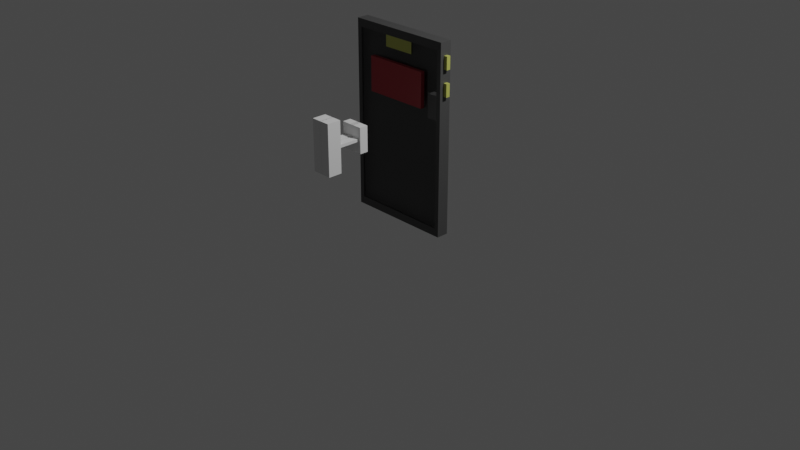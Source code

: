 # Source: PhoneEnemy.blend  (saved by Blender 2.92.15; exported with 4.5.12 LTS)
import bpy
from mathutils import Matrix  # noqa: F401  (used for matrix-valued properties, if any)

bpy.ops.wm.read_factory_settings(use_empty=True)
scene = bpy.context.scene
scene.name = 'Scene'

# ---- collections
col_collection = bpy.data.collections.new('Collection'); scene.collection.children.link(col_collection)

# ---- materials (node trees are filled in below, after node groups)
mat_material = bpy.data.materials.new('Material')
mat_material.alpha_threshold = 0.0
mat_material.use_transparent_shadow = False
mat_material.line_color = (0.0, 0.0, 0.0, 1.0)
mat_phone_background = bpy.data.materials.new('Phone Background')
mat_phone_background.use_transparent_shadow = False
mat_phone_base = bpy.data.materials.new('Phone Base')
mat_phone_base.use_transparent_shadow = False
mat_eye = bpy.data.materials.new('Eye')
mat_eye.use_transparent_shadow = False
mat_accents = bpy.data.materials.new('Accents')
mat_accents.use_transparent_shadow = False

# ---- material node trees
mat_material.use_nodes = True; mat_material.node_tree.nodes.clear()
_N = mat_material.node_tree.nodes; _L = mat_material.node_tree.links
n0 = _N.new('ShaderNodeOutputMaterial'); n0.name = 'Material Output'; n0.location = (300, 300)
n1 = _N.new('ShaderNodeBsdfPrincipled'); n1.name = 'Principled BSDF'; n1.location = (10, 300)
n1.distribution = 'GGX'
n1.subsurface_method = 'BURLEY'
n1.inputs[2].default_value = 0.4
n1.inputs[3].default_value = 1.45
n1.inputs[27].default_value = (0.0, 0.0, 0.0, 1.0)
n1.inputs[28].default_value = 1.0
_L.new(n1.outputs[0], n0.inputs[0])
n0.is_active_output = True
mat_phone_background.use_nodes = True; mat_phone_background.node_tree.nodes.clear()
_N = mat_phone_background.node_tree.nodes; _L = mat_phone_background.node_tree.links
n0 = _N.new('ShaderNodeOutputMaterial'); n0.name = 'Material Output'; n0.location = (300, 300)
n1 = _N.new('ShaderNodeBsdfPrincipled'); n1.name = 'Principled BSDF'; n1.location = (-456, 238)
n1.hide = True
n1.distribution = 'GGX'
n1.subsurface_method = 'BURLEY'
n1.inputs[1].default_value = 1.0
n1.inputs[3].default_value = 1.45
n1.inputs[27].default_value = (0.0, 0.0, 0.0, 1.0)
n1.inputs[28].default_value = 1.0
n2 = _N.new('ShaderNodeBsdfGlass'); n2.name = 'Glass BSDF'; n2.location = (-64, 202)
n2.distribution = 'BECKMANN'
n2.inputs[2].default_value = 1.45
_L.new(n2.outputs[0], n0.inputs[0])
n0.is_active_output = True
mat_phone_base.use_nodes = True; mat_phone_base.node_tree.nodes.clear()
_N = mat_phone_base.node_tree.nodes; _L = mat_phone_base.node_tree.links
n0 = _N.new('ShaderNodeBsdfPrincipled'); n0.name = 'Principled BSDF'; n0.location = (10, 300)
n0.distribution = 'GGX'
n0.subsurface_method = 'BURLEY'
n0.inputs[0].default_value = (0.06363, 0.06363, 0.06363, 1.0)
n0.inputs[3].default_value = 1.45
n0.inputs[27].default_value = (0.0, 0.0, 0.0, 1.0)
n0.inputs[28].default_value = 1.0
n1 = _N.new('ShaderNodeOutputMaterial'); n1.name = 'Material Output'; n1.location = (300, 300)
n2 = _N.new('ShaderNodeBsdfGlass'); n2.name = 'Glass BSDF'; n2.location = (-263, 275)
n2.distribution = 'BECKMANN'
n2.inputs[2].default_value = 1.45
_L.new(n0.outputs[0], n1.inputs[0])
n1.is_active_output = True
mat_eye.use_nodes = True; mat_eye.node_tree.nodes.clear()
_N = mat_eye.node_tree.nodes; _L = mat_eye.node_tree.links
n0 = _N.new('ShaderNodeBsdfPrincipled'); n0.name = 'Principled BSDF'; n0.location = (10, 300)
n0.distribution = 'GGX'
n0.subsurface_method = 'BURLEY'
n0.inputs[0].default_value = (0.3564, 0.02185, 0.03156, 1.0)
n0.inputs[3].default_value = 1.45
n0.inputs[27].default_value = (0.0, 0.0, 0.0, 1.0)
n0.inputs[28].default_value = 1.0
n1 = _N.new('ShaderNodeOutputMaterial'); n1.name = 'Material Output'; n1.location = (300, 300)
_L.new(n0.outputs[0], n1.inputs[0])
n1.is_active_output = True
mat_accents.use_nodes = True; mat_accents.node_tree.nodes.clear()
_N = mat_accents.node_tree.nodes; _L = mat_accents.node_tree.links
n0 = _N.new('ShaderNodeBsdfPrincipled'); n0.name = 'Principled BSDF'; n0.location = (10, 300)
n0.distribution = 'GGX'
n0.subsurface_method = 'BURLEY'
n0.inputs[0].default_value = (0.4681, 0.4905, 0.1054, 1.0)
n0.inputs[3].default_value = 1.45
n0.inputs[27].default_value = (0.0, 0.0, 0.0, 1.0)
n0.inputs[28].default_value = 1.0
n1 = _N.new('ShaderNodeOutputMaterial'); n1.name = 'Material Output'; n1.location = (300, 300)
_L.new(n0.outputs[0], n1.inputs[0])
n1.is_active_output = True

# ---- world
world_world = bpy.data.worlds.new('World'); scene.world = world_world
world_world.use_nodes = True; world_world.node_tree.nodes.clear()
_N = world_world.node_tree.nodes; _L = world_world.node_tree.links
n0 = _N.new('ShaderNodeOutputWorld'); n0.name = 'World Output'; n0.location = (300, 300)
n1 = _N.new('ShaderNodeBackground'); n1.name = 'Background'; n1.location = (10, 300)
n1.inputs[0].default_value = (0.05088, 0.05088, 0.05088, 1.0)
_L.new(n1.outputs[0], n0.inputs[0])
n0.is_active_output = True
world_world.color = (0.05088, 0.05088, 0.05088)
world_world.use_sun_shadow = False
world_world.sun_shadow_jitter_overblur = 0.0

# ---- cameras
cam_camera = bpy.data.cameras.new('Camera')
cam_camera.clip_end = 100.0
cam_camera.ortho_scale = 7.314

# ---- lights
light_light = bpy.data.lights.new('Light', 'POINT')
light_light.transmission_factor = 0.0
light_light.energy = 1000.0
light_light.shadow_soft_size = 0.1
light_light.shadow_maximum_resolution = 0.006
light_light.use_absolute_resolution = True

# ---- meshes
me_cube = bpy.data.meshes.new('Cube')
me_cube.from_pydata([(0.1149, 1.0, 30.98), (-0.0142, -0.9161, 29.68), (0.1149, -1.0, 30.98), (-0.0142, 0.9161, 1.303), (0.1149, 1.0, 0.003576), (-0.0142, -0.9161, 1.303), (0.1149, -1.0, 0.003576), (0.1149, -3.725e-09, 0.003576), (0.1149, -3.725e-09, 30.98), (-0.0142, -1.0, 30.98), (-0.0142, -1.0, 0.003575), (-0.0142, -3.725e-09, 30.98), (-0.0142, -3.725e-09, 0.003575), (-0.0142, 1.0, 0.003575), (-0.0142, 1.0, 30.98), (-0.0142, -3.725e-09, 1.303), (-0.0142, -3.725e-09, 29.68), (-0.0142, 0.9161, 29.68), (-0.004544, -3.725e-09, 1.303), (-0.004544, -3.725e-09, 29.68), (-0.004544, -0.9161, 29.68), (-0.004544, -0.9161, 1.303), (-0.004544, 0.9161, 1.303), (-0.004544, 0.9161, 29.68), (0.1149, 1.0, 28.92), (0.1149, 1.0, 26.85), (0.1149, 1.0, 24.79), (0.1149, 1.0, 22.72), (0.1149, 1.0, 20.66), (0.1149, 1.0, 18.59), (0.1149, 1.0, 16.53), (0.1149, 1.0, 14.46), (0.1149, 1.0, 12.4), (0.1149, 1.0, 10.33), (0.1149, 1.0, 8.265), (0.1149, 1.0, 6.2), (0.1149, 1.0, 4.134), (0.1149, 1.0, 2.069), (-0.0142, -1.0, 28.92), (-0.0142, -1.0, 26.85), (-0.0142, -1.0, 24.79), (-0.0142, -1.0, 22.72), (-0.0142, -1.0, 20.66), (-0.0142, -1.0, 18.59), (-0.0142, -1.0, 16.53), (-0.0142, -1.0, 14.46), (-0.0142, -1.0, 12.4), (-0.0142, -1.0, 10.33), (-0.0142, -1.0, 8.265), (-0.0142, -1.0, 6.2), (-0.0142, -1.0, 4.134), (-0.0142, -1.0, 2.069), (0.1149, -1.0, 2.069), (0.1149, -1.0, 4.134), (0.1149, -1.0, 6.2), (0.1149, -1.0, 8.265), (0.1149, -1.0, 10.33), (0.1149, -1.0, 12.4), (0.1149, -1.0, 14.46), (0.1149, -1.0, 16.53), (0.1149, -1.0, 18.59), (0.1149, -1.0, 20.66), (0.1149, -1.0, 22.72), (0.1149, -1.0, 24.79), (0.1149, -1.0, 26.85), (0.1149, -1.0, 28.92), (-0.0142, 1.0, 2.069), (-0.0142, 1.0, 4.134), (-0.0142, 1.0, 6.2), (-0.0142, 1.0, 8.265), (-0.0142, 1.0, 10.33), (-0.0142, 1.0, 12.4), (-0.0142, 1.0, 14.46), (-0.0142, 1.0, 16.53), (-0.0142, 1.0, 18.59), (-0.0142, 1.0, 20.66), (-0.0142, 1.0, 22.72), (-0.0142, 1.0, 24.79), (-0.0142, 1.0, 26.85), (-0.0142, 1.0, 28.92), (0.1149, -3.725e-09, 28.92), (0.1149, -3.725e-09, 26.85), (0.1149, -3.725e-09, 24.79), (0.1149, -3.725e-09, 22.72), (0.1149, -3.725e-09, 20.66), (0.1149, -3.725e-09, 18.59), (0.1149, -3.725e-09, 16.53), (0.1149, -3.725e-09, 14.46), (0.1149, -3.725e-09, 12.4), (0.1149, -3.725e-09, 10.33), (0.1149, -3.725e-09, 8.265), (0.1149, -3.725e-09, 6.2), (0.1149, -3.725e-09, 4.134), (0.1149, -3.725e-09, 2.069), (-0.0142, -0.9161, 25.9), (-0.0142, -0.9161, 16.44), (-0.0142, -0.9161, 12.66), (-0.0142, -0.9161, 8.872), (-0.0142, -0.9161, 5.087), (-0.0142, -0.9161, 3.195), (-0.0142, 0.9161, 10.76), (-0.0142, 0.9161, 12.66), (-0.0142, 0.9161, 16.44), (-0.0142, 0.9161, 18.33), (-0.0142, 0.9161, 20.22), (-0.0142, 0.9161, 22.12), (-0.0142, 0.9161, 24.01), (-0.0142, 0.9161, 27.79), (-0.0142, -0.9161, 27.79), (-0.0142, -0.9161, 24.01), (-0.0142, -0.9161, 22.12), (-0.0142, -0.9161, 20.22), (-0.0142, -0.9161, 18.33), (-0.0142, -0.9161, 14.55), (-0.0142, -0.9161, 10.76), (-0.0142, -0.9161, 6.98), (-0.0142, 0.9161, 3.195), (-0.0142, 0.9161, 5.087), (-0.0142, 0.9161, 6.98), (-0.0142, 0.9161, 8.872), (-0.0142, 0.9161, 14.55), (-0.0142, 0.9161, 25.9), (-0.004544, -3.725e-09, 3.195), (-0.004544, -3.725e-09, 5.087), (-0.004544, -3.725e-09, 6.98), (-0.004544, -3.725e-09, 8.872), (-0.004544, -3.725e-09, 10.76), (-0.004544, -3.725e-09, 12.66), (-0.004544, -3.725e-09, 14.55), (-0.004544, -3.725e-09, 16.44), (-0.004544, -3.725e-09, 18.33), (-0.004544, -3.725e-09, 20.22), (-0.04648, 0.3054, 24.01), (-0.04648, 0.3054, 25.9), (-0.004544, -3.725e-09, 25.9), (-0.004544, -3.725e-09, 27.79), (-0.004544, -0.9161, 27.79), (-0.004544, -0.9161, 25.9), (-0.004544, -0.9161, 24.01), (-0.004544, -0.9161, 22.12), (-0.004544, -0.9161, 20.22), (-0.004544, -0.9161, 18.33), (-0.004544, -0.9161, 16.44), (-0.004544, -0.9161, 14.55), (-0.004544, -0.9161, 12.66), (-0.004544, -0.9161, 10.76), (-0.004544, -0.9161, 8.872), (-0.004544, -0.9161, 6.98), (-0.004544, -0.9161, 5.087), (-0.004544, -0.9161, 3.195), (-0.004544, 0.9161, 3.195), (-0.004544, 0.9161, 5.087), (-0.004544, 0.9161, 6.98), (-0.004544, 0.9161, 8.872), (-0.004544, 0.9161, 10.76), (-0.004544, 0.9161, 12.66), (-0.004544, 0.9161, 14.55), (-0.004544, 0.9161, 16.44), (-0.004544, 0.9161, 18.33), (-0.004544, 0.9161, 20.22), (-0.004544, 0.9161, 22.12), (-0.004544, 0.9161, 24.01), (-0.004544, 0.9161, 25.9), (-0.004544, 0.9161, 27.79), (0.02883, 1.0, 30.98), (0.07187, 1.0, 30.98), (0.07187, -1.0, 0.003576), (0.02884, -1.0, 0.003576), (0.02883, -1.0, 30.98), (0.07187, -1.0, 30.98), (0.02884, 1.0, 0.003576), (0.07187, 1.0, 0.003576), (0.02883, -3.725e-09, 30.98), (0.07187, -3.725e-09, 30.98), (0.02884, 1.0, 2.069), (0.07187, 1.0, 2.069), (0.02884, 1.0, 4.134), (0.07187, 1.0, 4.134), (0.02884, 1.0, 6.2), (0.07187, 1.0, 6.2), (0.02884, 1.0, 8.265), (0.07187, 1.0, 8.265), (0.02884, 1.0, 10.33), (0.07187, 1.0, 10.33), (0.02884, 1.0, 12.4), (0.07187, 1.0, 12.4), (0.02884, 1.0, 14.46), (0.07187, 1.0, 14.46), (0.02884, 1.0, 16.53), (0.07187, 1.0, 16.53), (0.02884, 1.0, 18.59), (0.07187, 1.0, 18.59), (0.02884, 1.0, 20.66), (0.07187, 1.0, 20.66), (0.02884, 1.0, 22.72), (0.07187, 1.0, 22.72), (0.02883, 1.0, 24.79), (0.07187, 1.0, 24.79), (0.02883, 1.0, 26.85), (0.07187, 1.0, 26.85), (0.02883, 1.0, 28.92), (0.07187, 1.0, 28.92), (0.02883, -1.0, 28.92), (0.07187, -1.0, 28.92), (0.02883, -1.0, 24.79), (0.07187, -1.0, 24.79), (0.02884, -1.0, 22.72), (0.07187, -1.0, 22.72), (0.02884, -1.0, 20.66), (0.07187, -1.0, 20.66), (0.02884, -1.0, 18.59), (0.07187, -1.0, 18.59), (0.02884, -1.0, 16.53), (0.07187, -1.0, 16.53), (0.02884, -1.0, 14.46), (0.07187, -1.0, 14.46), (0.02884, -1.0, 12.4), (0.07187, -1.0, 12.4), (0.02884, -1.0, 10.33), (0.07187, -1.0, 10.33), (0.02884, -1.0, 8.265), (0.07187, -1.0, 8.265), (0.02884, -1.0, 6.2), (0.07187, -1.0, 6.2), (0.02884, -1.0, 4.134), (0.07187, -1.0, 4.134), (0.02884, -1.0, 2.069), (0.07187, -1.0, 2.069), (0.02883, -1.0, 26.85), (0.07187, -1.0, 26.85), (0.02883, -1.067, 24.79), (0.07187, -1.067, 24.79), (0.02884, -1.067, 22.72), (0.07187, -1.067, 22.72), (0.02883, -1.067, 28.92), (0.07187, -1.067, 28.92), (0.02883, -1.067, 26.85), (0.07187, -1.067, 26.85), (-0.0142, 0.3333, 0.003575), (-0.0142, 0.6667, 0.003575), (0.1149, 0.3333, 30.98), (0.1149, 0.6667, 30.98), (0.1149, 0.6667, 0.003576), (0.1149, 0.3333, 0.003576), (-0.0142, 0.6667, 30.98), (-0.0142, 0.3333, 30.98), (-0.0142, 0.3054, 1.303), (-0.0142, 0.6107, 1.303), (-0.0142, 0.6107, 29.68), (-0.0142, 0.3054, 29.68), (-0.004544, 0.3054, 1.303), (-0.004544, 0.6107, 1.303), (-0.004544, 0.6107, 29.68), (-0.004544, 0.3054, 29.68), (-0.004544, 0.6107, 27.79), (-0.004544, 0.3054, 27.79), (-0.004544, 0.6107, 25.9), (-0.004544, 0.3054, 25.9), (-0.004544, 0.6107, 24.01), (-0.04648, -3.725e-09, 25.9), (-0.004544, 0.6107, 22.12), (-0.04648, -3.725e-09, 24.01), (-0.004544, 0.6107, 20.22), (-0.004544, 0.3054, 20.22), (-0.004544, 0.6107, 18.33), (-0.004544, 0.3054, 18.33), (-0.004544, 0.6107, 16.44), (-0.004544, 0.3054, 16.44), (-0.004544, 0.6107, 14.55), (-0.004544, 0.3054, 14.55), (-0.004544, 0.6107, 12.66), (-0.004544, 0.3054, 12.66), (-0.004544, 0.6107, 10.76), (-0.004544, 0.3054, 10.76), (-0.004544, 0.6107, 8.872), (-0.004544, 0.3054, 8.872), (-0.004544, 0.6107, 6.98), (-0.004544, 0.3054, 6.98), (-0.004544, 0.6107, 5.087), (-0.004544, 0.3054, 5.087), (-0.004544, 0.6107, 3.195), (-0.004544, 0.3054, 3.195), (0.1149, 0.6667, 2.069), (0.1149, 0.3333, 2.069), (0.1149, 0.6667, 4.134), (0.1149, 0.3333, 4.134), (0.1149, 0.6667, 6.2), (0.1149, 0.3333, 6.2), (0.1149, 0.6667, 8.265), (0.1149, 0.3333, 8.265), (0.1149, 0.6667, 10.33), (0.1149, 0.3333, 10.33), (0.1149, 0.6667, 12.4), (0.1149, 0.3333, 12.4), (0.1149, 0.6667, 14.46), (0.1149, 0.3333, 14.46), (0.1149, 0.6667, 16.53), (0.1149, 0.3333, 16.53), (0.1149, 0.6667, 18.59), (0.1149, 0.3333, 18.59), (0.1149, 0.6667, 20.66), (0.1149, 0.3333, 20.66), (0.1149, 0.6667, 22.72), (0.1149, 0.3333, 22.72), (0.1149, 0.6667, 24.79), (0.1149, 0.3333, 24.79), (0.1149, 0.6667, 26.85), (0.1149, 0.3333, 26.85), (0.1149, 0.6667, 28.92), (0.1149, 0.3333, 28.92), (0.07187, 0.6667, 30.98), (0.07187, 0.3333, 30.98), (0.02883, 0.6667, 30.98), (0.02883, 0.3333, 30.98), (0.1149, -0.3333, 0.003576), (0.1149, -0.6667, 0.003576), (-0.0142, -0.3333, 30.98), (-0.0142, -0.6667, 30.98), (-0.0142, -0.6667, 0.003575), (-0.0142, -0.3333, 0.003575), (0.1149, -0.6667, 30.98), (0.1149, -0.3333, 30.98), (-0.0142, -0.3054, 29.68), (-0.0142, -0.3054, 1.303), (-0.0142, -0.6107, 29.68), (-0.0142, -0.6107, 1.303), (-0.004544, -0.3054, 29.68), (-0.004544, -0.6107, 29.68), (-0.004544, -0.6107, 1.303), (-0.004544, -0.3054, 1.303), (-0.004544, -0.3054, 27.79), (-0.004544, -0.6107, 27.79), (-0.004544, -0.3054, 25.9), (-0.004544, -0.6107, 25.9), (-0.04648, -3.725e-09, 22.12), (-0.004544, -0.6107, 24.01), (-0.04648, -3.725e-09, 20.22), (-0.004544, -0.6107, 22.12), (-0.004544, -0.3054, 20.22), (-0.004544, -0.6107, 20.22), (-0.004544, -0.3054, 18.33), (-0.004544, -0.6107, 18.33), (-0.004544, -0.3054, 16.44), (-0.004544, -0.6107, 16.44), (-0.004544, -0.3054, 14.55), (-0.004544, -0.6107, 14.55), (-0.004544, -0.3054, 12.66), (-0.004544, -0.6107, 12.66), (-0.004544, -0.3054, 10.76), (-0.004544, -0.6107, 10.76), (-0.004544, -0.3054, 8.872), (-0.004544, -0.6107, 8.872), (-0.004544, -0.3054, 6.98), (-0.004544, -0.6107, 6.98), (-0.004544, -0.3054, 5.087), (-0.004544, -0.6107, 5.087), (-0.004544, -0.3054, 3.195), (-0.004544, -0.6107, 3.195), (0.1149, -0.3333, 2.069), (0.1149, -0.6667, 2.069), (0.1149, -0.3333, 4.134), (0.1149, -0.6667, 4.134), (0.1149, -0.3333, 6.2), (0.1149, -0.6667, 6.2), (0.1149, -0.3333, 8.265), (0.1149, -0.6667, 8.265), (0.1149, -0.3333, 10.33), (0.1149, -0.6667, 10.33), (0.1149, -0.3333, 12.4), (0.1149, -0.6667, 12.4), (0.1149, -0.3333, 14.46), (0.1149, -0.6667, 14.46), (0.1149, -0.3333, 16.53), (0.1149, -0.6667, 16.53), (0.1149, -0.3333, 18.59), (0.1149, -0.6667, 18.59), (0.1149, -0.3333, 20.66), (0.1149, -0.6667, 20.66), (0.1149, -0.3333, 22.72), (0.1149, -0.6667, 22.72), (0.1149, -0.3333, 24.79), (0.1149, -0.6667, 24.79), (0.1149, -0.3333, 26.85), (0.1149, -0.6667, 26.85), (0.1149, -0.3333, 28.92), (0.1149, -0.6667, 28.92), (0.02884, -0.6667, 0.003576), (0.07187, -0.3333, 30.98), (0.07187, -0.6667, 30.98), (0.02883, -0.3333, 30.98), (0.02883, -0.6667, 30.98), (0.07187, -3.725e-09, 0.003576), (0.02884, 0.3333, 0.003576), (0.02884, -3.725e-09, 0.003576), (0.02884, -0.3333, 0.003576), (0.07187, -0.3333, 0.003576), (0.07187, 0.6667, 0.003576), (0.02884, 0.6667, 0.003576), (0.07187, -0.6667, 0.003576), (0.07187, 0.3333, 0.003576), (0.07187, 0.3333, 0.4242), (0.07187, 0.6667, 0.4242), (0.02884, 0.3333, 0.4242), (0.02884, 0.6667, 0.4242), (0.07187, -0.6667, 0.4242), (0.02884, -0.6667, 0.4242), (0.02884, -3.725e-09, 0.4242), (0.07187, -3.725e-09, 0.4242), (0.07187, -0.3333, 0.4242), (0.02884, -0.3333, 0.4242), (-0.004544, -3.725e-09, 27.79), (-0.004544, -3.725e-09, 29.68), (-0.004544, 0.3054, 29.68), (-0.004544, 0.3054, 27.79), (-0.004544, -0.3054, 29.68), (-0.004544, -0.3054, 27.79), (-0.004544, 0.3054, 29.68), (-0.004544, -3.725e-09, 29.68), (-0.004544, -3.725e-09, 27.79), (-0.004544, 0.3054, 27.79), (-0.004544, -0.3054, 29.68), (-0.004544, -0.3054, 27.79), (-0.00459, 0.3054, 29.68), (-0.00459, -3.725e-09, 29.68), (-0.00459, -3.725e-09, 27.79), (-0.00459, 0.3054, 27.79), (-0.00459, -0.3054, 29.68), (-0.00459, -0.3054, 27.79), (-0.01269, 0.2964, 29.74), (-0.01269, -0.008929, 29.74), (-0.01269, -0.008929, 27.85), (-0.01269, 0.2964, 27.85), (-0.01269, -0.3143, 29.74), (-0.01269, -0.3143, 27.85), (0.02884, 1.0, 14.46), (0.07187, 1.0, 14.46), (0.02884, 1.0, 16.53), (0.07187, 1.0, 16.53), (0.02884, 1.0, 18.59), (0.07187, 1.0, 18.59), (0.02884, -1.0, 18.59), (0.07187, -1.0, 18.59), (0.02884, -1.0, 16.53), (0.07187, -1.0, 16.53), (0.02884, -1.0, 14.46), (0.07187, -1.0, 14.46), (0.02884, 1.0, 14.46), (0.07187, 1.0, 14.46), (0.02884, 1.0, 16.53), (0.07187, 1.0, 16.53), (0.02884, 1.0, 18.59), (0.07187, 1.0, 18.59), (0.02884, -1.0, 18.59), (0.07187, -1.0, 18.59), (0.02884, -1.0, 16.53), (0.07187, -1.0, 16.53), (0.02884, -1.0, 14.46), (0.07187, -1.0, 14.46), (0.02884, 1.0, 14.46), (0.07187, 1.0, 14.46), (0.02884, 1.0, 16.53), (0.07187, 1.0, 16.53), (0.02884, 1.0, 18.59), (0.07187, 1.0, 18.59), (0.02884, -1.0, 18.59), (0.07187, -1.0, 18.59), (0.02884, -1.0, 16.53), (0.07187, -1.0, 16.53), (0.02884, -1.0, 14.46), (0.07187, -1.0, 14.46), (0.02884, 1.0, 14.46), (0.07187, 1.0, 14.46), (0.02884, 1.0, 16.53), (0.07187, 1.0, 16.53), (0.02884, 1.0, 18.59), (0.07187, 1.0, 18.59), (0.02884, -1.0, 18.59), (0.07187, -1.0, 18.59), (0.02884, -1.0, 16.53), (0.07187, -1.0, 16.53), (0.02884, -1.0, 14.46), (0.07187, -1.0, 14.46), (0.02884, -1.0, 18.59), (0.07187, -1.0, 18.59), (0.02884, -1.0, 16.53), (0.07187, -1.0, 16.53), (0.02884, -1.0, 14.46), (0.07187, -1.0, 14.46), (-0.004544, -3.725e-09, 20.22), (-0.004544, -3.725e-09, 25.9), (-0.004544, 0.3054, 25.9), (-0.004544, 0.3054, 20.22), (-0.004544, 0.6107, 25.9), (-0.004544, 0.6107, 24.01), (-0.004544, 0.6107, 22.12), (-0.004544, 0.6107, 20.22), (-0.004544, -0.3054, 25.9), (-0.004544, -0.6107, 25.9), (-0.004544, -0.6107, 24.01), (-0.004544, -0.6107, 22.12), (-0.004544, -0.3054, 20.22), (-0.004544, -0.6107, 20.22), (-0.04648, 0.3054, 22.12), (-0.04648, 0.3054, 20.22), (-0.04648, 0.6107, 25.9), (-0.04648, 0.6107, 24.01), (-0.04648, 0.6107, 22.12), (-0.04648, 0.6107, 20.22), (-0.04648, -0.3054, 25.9), (-0.04648, -0.6107, 25.9), (-0.04648, -0.3054, 24.01), (-0.04648, -0.6107, 24.01), (-0.04648, -0.3054, 22.12), (-0.04648, -0.6107, 22.12), (-0.04648, -0.3054, 20.22), (-0.04648, -0.6107, 20.22)], [], [(226, 51, 10, 167), (397, 239, 13, 170), (385, 320, 2, 65), (390, 317, 9, 168), (200, 79, 14, 164), (313, 245, 11, 172), (309, 240, 8, 80), (394, 319, 12, 393), (99, 5, 10, 51), (324, 1, 9, 317), (247, 3, 13, 239), (107, 17, 14, 79), (249, 16, 11, 245), (323, 15, 12, 319), (248, 17, 23, 252), (322, 16, 19, 326), (357, 328, 21, 149), (281, 250, 18, 122), (246, 15, 18, 250), (108, 1, 20, 136), (325, 5, 21, 328), (116, 3, 22, 150), (17, 107, 163, 23), (107, 121, 162, 163), (121, 106, 161, 162), (106, 105, 160, 161), (105, 104, 159, 160), (104, 103, 158, 159), (103, 102, 157, 158), (102, 120, 156, 157), (120, 101, 155, 156), (101, 100, 154, 155), (100, 119, 153, 154), (119, 118, 152, 153), (118, 117, 151, 152), (117, 116, 150, 151), (5, 99, 149, 21), (99, 98, 148, 149), (98, 115, 147, 148), (115, 97, 146, 147), (97, 114, 145, 146), (114, 96, 144, 145), (96, 113, 143, 144), (113, 95, 142, 143), (95, 112, 141, 142), (112, 111, 140, 141), (111, 110, 139, 140), (110, 109, 138, 139), (109, 94, 137, 138), (94, 108, 136, 137), (135, 330, 415, 410), (255, 257, 134, 135), (337, 335, 498, 499), (333, 332, 496, 497), (263, 131, 488, 491), (263, 265, 130, 131), (265, 267, 129, 130), (267, 269, 128, 129), (269, 271, 127, 128), (271, 273, 126, 127), (273, 275, 125, 126), (275, 277, 124, 125), (277, 279, 123, 124), (279, 281, 122, 123), (327, 331, 136, 20), (331, 333, 137, 136), (333, 335, 138, 137), (335, 337, 139, 138), (337, 339, 140, 139), (339, 341, 141, 140), (341, 343, 142, 141), (343, 345, 143, 142), (345, 347, 144, 143), (347, 349, 145, 144), (349, 351, 146, 145), (351, 353, 147, 146), (353, 355, 148, 147), (355, 357, 149, 148), (3, 116, 66, 13), (116, 117, 67, 66), (117, 118, 68, 67), (118, 119, 69, 68), (119, 100, 70, 69), (100, 101, 71, 70), (101, 120, 72, 71), (120, 102, 73, 72), (102, 103, 74, 73), (103, 104, 75, 74), (104, 105, 76, 75), (105, 106, 77, 76), (106, 121, 78, 77), (121, 107, 79, 78), (1, 108, 38, 9), (108, 94, 39, 38), (94, 109, 40, 39), (109, 110, 41, 40), (110, 111, 42, 41), (111, 112, 43, 42), (112, 95, 44, 43), (95, 113, 45, 44), (113, 96, 46, 45), (96, 114, 47, 46), (114, 97, 48, 47), (97, 115, 49, 48), (115, 98, 50, 49), (98, 99, 51, 50), (243, 283, 93, 7), (283, 285, 92, 93), (285, 287, 91, 92), (287, 289, 90, 91), (289, 291, 89, 90), (291, 293, 88, 89), (293, 295, 87, 88), (295, 297, 86, 87), (297, 299, 85, 86), (299, 301, 84, 85), (301, 303, 83, 84), (303, 305, 82, 83), (305, 307, 81, 82), (307, 309, 80, 81), (170, 13, 66, 174), (174, 66, 67, 176), (176, 67, 68, 178), (178, 68, 69, 180), (180, 69, 70, 182), (182, 70, 71, 184), (184, 71, 72, 186), (186, 72, 73, 188), (188, 73, 74, 190), (190, 74, 75, 192), (192, 75, 76, 194), (194, 76, 77, 196), (196, 77, 78, 198), (198, 78, 79, 200), (315, 359, 52, 6), (359, 361, 53, 52), (361, 363, 54, 53), (363, 365, 55, 54), (365, 367, 56, 55), (367, 369, 57, 56), (369, 371, 58, 57), (371, 373, 59, 58), (373, 375, 60, 59), (375, 377, 61, 60), (377, 379, 62, 61), (379, 381, 63, 62), (381, 383, 64, 63), (383, 385, 65, 64), (168, 9, 38, 202), (202, 38, 39, 228), (228, 39, 40, 204), (204, 40, 41, 206), (206, 41, 42, 208), (208, 42, 43, 210), (210, 43, 44, 212), (212, 44, 45, 214), (214, 45, 46, 216), (216, 46, 47, 218), (218, 47, 48, 220), (220, 48, 49, 222), (222, 49, 50, 224), (224, 50, 51, 226), (53, 225, 227, 52), (225, 224, 226, 227), (54, 223, 225, 53), (223, 222, 224, 225), (55, 221, 223, 54), (221, 220, 222, 223), (56, 219, 221, 55), (219, 218, 220, 221), (57, 217, 219, 56), (217, 216, 218, 219), (58, 215, 217, 57), (215, 214, 216, 217), (59, 213, 215, 58), (191, 189, 437, 439), (60, 211, 213, 59), (187, 186, 434, 435), (61, 209, 211, 60), (209, 208, 210, 211), (62, 207, 209, 61), (207, 206, 208, 209), (63, 205, 207, 62), (206, 207, 233, 232), (64, 229, 205, 63), (229, 228, 204, 205), (65, 203, 229, 64), (2, 169, 203, 65), (169, 168, 202, 203), (25, 199, 201, 24), (199, 198, 200, 201), (26, 197, 199, 25), (197, 196, 198, 199), (27, 195, 197, 26), (195, 194, 196, 197), (28, 193, 195, 27), (193, 192, 194, 195), (29, 191, 193, 28), (191, 190, 192, 193), (30, 189, 191, 29), (186, 188, 436, 434), (31, 187, 189, 30), (212, 214, 444, 442), (32, 185, 187, 31), (185, 184, 186, 187), (33, 183, 185, 32), (183, 182, 184, 185), (34, 181, 183, 33), (181, 180, 182, 183), (35, 179, 181, 34), (179, 178, 180, 181), (36, 177, 179, 35), (177, 176, 178, 179), (37, 175, 177, 36), (175, 174, 176, 177), (4, 171, 175, 37), (171, 170, 174, 175), (314, 395, 391, 7), (240, 311, 173, 8), (311, 313, 172, 173), (24, 201, 165, 0), (201, 200, 164, 165), (320, 388, 169, 2), (388, 390, 168, 169), (242, 396, 171, 4), (396, 397, 170, 171), (52, 227, 166, 6), (227, 226, 167, 166), (228, 229, 237, 236), (231, 230, 232, 233), (235, 234, 236, 237), (205, 204, 230, 231), (204, 206, 232, 230), (229, 203, 235, 237), (203, 202, 234, 235), (207, 205, 231, 233), (202, 228, 236, 234), (7, 391, 399, 243), (243, 399, 396, 242), (165, 164, 312, 310), (310, 312, 313, 311), (0, 165, 310, 241), (241, 310, 311, 240), (25, 24, 308, 306), (306, 308, 309, 307), (26, 25, 306, 304), (304, 306, 307, 305), (27, 26, 304, 302), (302, 304, 305, 303), (28, 27, 302, 300), (300, 302, 303, 301), (29, 28, 300, 298), (298, 300, 301, 299), (30, 29, 298, 296), (296, 298, 299, 297), (31, 30, 296, 294), (294, 296, 297, 295), (32, 31, 294, 292), (292, 294, 295, 293), (33, 32, 292, 290), (290, 292, 293, 291), (34, 33, 290, 288), (288, 290, 291, 289), (35, 34, 288, 286), (286, 288, 289, 287), (36, 35, 286, 284), (284, 286, 287, 285), (37, 36, 284, 282), (282, 284, 285, 283), (4, 37, 282, 242), (242, 282, 283, 243), (151, 150, 280, 278), (278, 280, 281, 279), (152, 151, 278, 276), (276, 278, 279, 277), (153, 152, 276, 274), (274, 276, 277, 275), (154, 153, 274, 272), (272, 274, 275, 273), (155, 154, 272, 270), (270, 272, 273, 271), (156, 155, 270, 268), (268, 270, 271, 269), (157, 156, 268, 266), (266, 268, 269, 267), (158, 157, 266, 264), (264, 266, 267, 265), (159, 158, 264, 262), (262, 264, 265, 263), (160, 159, 262, 260), (332, 134, 489, 496), (161, 160, 260, 258), (338, 339, 501, 500), (162, 161, 258, 256), (256, 258, 493, 492), (163, 162, 256, 254), (254, 256, 257, 255), (23, 163, 254, 252), (252, 254, 255, 253), (3, 247, 251, 22), (247, 246, 250, 251), (150, 22, 251, 280), (280, 251, 250, 281), (16, 249, 253, 19), (249, 248, 252, 253), (17, 248, 244, 14), (248, 249, 245, 244), (15, 246, 238, 12), (246, 247, 239, 238), (24, 0, 241, 308), (308, 241, 240, 309), (164, 14, 244, 312), (312, 244, 245, 313), (393, 12, 238, 392), (392, 238, 239, 397), (173, 172, 389, 387), (387, 389, 390, 388), (8, 173, 387, 321), (321, 387, 388, 320), (166, 167, 386, 398), (6, 166, 398, 315), (315, 398, 395, 314), (81, 80, 384, 382), (382, 384, 385, 383), (82, 81, 382, 380), (380, 382, 383, 381), (83, 82, 380, 378), (378, 380, 381, 379), (84, 83, 378, 376), (376, 378, 379, 377), (85, 84, 376, 374), (374, 376, 377, 375), (86, 85, 374, 372), (372, 374, 375, 373), (87, 86, 372, 370), (370, 372, 373, 371), (88, 87, 370, 368), (368, 370, 371, 369), (89, 88, 368, 366), (366, 368, 369, 367), (90, 89, 366, 364), (364, 366, 367, 365), (91, 90, 364, 362), (362, 364, 365, 363), (92, 91, 362, 360), (360, 362, 363, 361), (93, 92, 360, 358), (358, 360, 361, 359), (7, 93, 358, 314), (314, 358, 359, 315), (123, 122, 356, 354), (354, 356, 357, 355), (124, 123, 354, 352), (352, 354, 355, 353), (125, 124, 352, 350), (350, 352, 353, 351), (126, 125, 350, 348), (348, 350, 351, 349), (127, 126, 348, 346), (346, 348, 349, 347), (128, 127, 346, 344), (344, 346, 347, 345), (129, 128, 344, 342), (342, 344, 345, 343), (130, 129, 342, 340), (340, 342, 343, 341), (131, 130, 340, 338), (338, 340, 341, 339), (257, 256, 492, 490), (339, 337, 499, 501), (131, 338, 500, 488), (262, 263, 491, 495), (258, 260, 494, 493), (134, 257, 490, 489), (135, 134, 332, 330), (330, 332, 333, 331), (255, 135, 410, 413), (326, 330, 331, 327), (15, 323, 329, 18), (323, 325, 328, 329), (122, 18, 329, 356), (356, 329, 328, 357), (1, 324, 327, 20), (324, 322, 326, 327), (5, 325, 318, 10), (325, 323, 319, 318), (16, 322, 316, 11), (322, 324, 317, 316), (167, 10, 318, 386), (386, 318, 319, 394), (172, 11, 316, 389), (389, 316, 317, 390), (80, 8, 321, 384), (384, 321, 320, 385), (391, 395, 408, 407), (392, 397, 403, 402), (396, 399, 400, 401), (414, 411, 417, 420), (400, 402, 403, 401), (404, 405, 409, 408), (408, 409, 406, 407), (407, 406, 402, 400), (415, 414, 420, 421), (394, 393, 406, 409), (397, 396, 401, 403), (399, 391, 407, 400), (395, 398, 404, 408), (393, 392, 402, 406), (386, 394, 409, 405), (398, 386, 405, 404), (330, 326, 414, 415), (326, 19, 411, 414), (19, 253, 412, 411), (253, 255, 413, 412), (416, 419, 425, 422), (418, 421, 427, 424), (413, 410, 418, 419), (410, 415, 421, 418), (412, 413, 419, 416), (411, 412, 416, 417), (425, 424, 430, 431), (426, 423, 429, 432), (421, 420, 426, 427), (420, 417, 423, 426), (419, 418, 424, 425), (417, 416, 422, 423), (429, 430, 433, 432), (428, 431, 430, 429), (423, 422, 428, 429), (424, 427, 433, 430), (422, 425, 431, 428), (427, 426, 432, 433), (437, 435, 447, 449), (444, 445, 457, 456), (443, 441, 453, 455), (436, 438, 450, 448), (211, 210, 440, 441), (213, 211, 441, 443), (190, 191, 439, 438), (214, 215, 445, 444), (188, 190, 438, 436), (210, 212, 442, 440), (215, 213, 443, 445), (189, 187, 435, 437), (449, 447, 459, 461), (456, 457, 469, 468), (455, 453, 465, 467), (448, 450, 462, 460), (438, 439, 451, 450), (440, 442, 454, 452), (445, 443, 455, 457), (434, 436, 448, 446), (441, 440, 452, 453), (439, 437, 449, 451), (435, 434, 446, 447), (442, 444, 456, 454), (468, 469, 481, 480), (467, 465, 477, 479), (460, 462, 474, 472), (466, 468, 480, 478), (450, 451, 463, 462), (452, 454, 466, 464), (457, 455, 467, 469), (446, 448, 460, 458), (453, 452, 464, 465), (451, 449, 461, 463), (447, 446, 458, 459), (454, 456, 468, 466), (480, 481, 487, 486), (478, 480, 486, 484), (473, 472, 474, 475), (471, 470, 472, 473), (461, 459, 471, 473), (462, 463, 475, 474), (464, 466, 478, 476), (469, 467, 479, 481), (458, 460, 472, 470), (465, 464, 476, 477), (463, 461, 473, 475), (459, 458, 470, 471), (485, 484, 486, 487), (483, 482, 484, 485), (477, 476, 482, 483), (479, 477, 483, 485), (481, 479, 485, 487), (476, 478, 484, 482), (493, 494, 506, 505), (501, 499, 513, 515), (494, 495, 507, 506), (497, 496, 508, 509), (489, 490, 133, 259), (495, 491, 503, 507), (496, 489, 259, 508), (500, 501, 515, 514), (488, 500, 514, 336), (498, 497, 509, 511), (492, 493, 505, 504), (490, 492, 504, 133), (335, 333, 497, 498), (260, 262, 495, 494), (133, 132, 261, 259), (132, 502, 334, 261), (502, 503, 336, 334), (506, 507, 503, 502), (505, 506, 502, 132), (504, 505, 132, 133), (334, 336, 514, 512), (512, 514, 515, 513), (261, 334, 512, 510), (510, 512, 513, 511), (259, 261, 510, 508), (508, 510, 511, 509), (499, 498, 511, 513), (491, 488, 336, 503)])
me_cube.polygons.foreach_set('material_index', [2, 2, 2, 2, 2, 2, 2, 2, 2, 2, 2, 2, 2, 2, 2, 0, 1, 1, 2, 2, 2, 2, 2, 2, 2, 2, 2, 2, 2, 2, 2, 2, 2, 2, 2, 2, 2, 2, 2, 2, 2, 2, 2, 2, 2, 2, 2, 2, 2, 2, 0, 1, 0, 0, 0, 1, 1, 1, 1, 1, 1, 1, 1, 1, 1, 1, 1, 1, 1, 1, 1, 1, 1, 1, 1, 1, 1, 1, 2, 2, 2, 2, 2, 2, 2, 2, 2, 2, 2, 2, 2, 2, 2, 2, 2, 2, 2, 2, 2, 2, 2, 2, 2, 2, 2, 2, 2, 2, 2, 2, 2, 2, 2, 2, 2, 2, 2, 2, 2, 2, 2, 2, 2, 2, 2, 2, 2, 2, 2, 2, 2, 2, 2, 2, 2, 2, 2, 2, 2, 2, 2, 2, 2, 2, 2, 2, 2, 2, 2, 2, 2, 2, 2, 2, 2, 2, 2, 2, 2, 2, 2, 2, 2, 2, 2, 2, 2, 2, 2, 2, 2, 2, 2, 2, 2, 0, 2, 0, 2, 2, 2, 2, 2, 4, 2, 2, 2, 2, 2, 2, 2, 2, 2, 2, 2, 2, 2, 2, 2, 2, 0, 2, 0, 2, 2, 2, 2, 2, 2, 2, 2, 2, 2, 2, 2, 2, 2, 2, 2, 2, 2, 2, 2, 2, 2, 2, 2, 2, 4, 4, 4, 4, 4, 4, 4, 4, 4, 2, 2, 2, 2, 2, 2, 2, 2, 2, 2, 2, 2, 2, 2, 2, 2, 2, 2, 2, 2, 2, 2, 2, 2, 2, 2, 2, 2, 2, 2, 2, 2, 2, 2, 1, 1, 1, 1, 1, 1, 1, 1, 1, 1, 1, 1, 1, 1, 1, 1, 1, 1, 1, 0, 1, 0, 1, 0, 1, 1, 1, 1, 2, 2, 1, 1, 0, 2, 2, 2, 2, 2, 2, 2, 2, 2, 2, 2, 2, 2, 2, 2, 2, 2, 2, 2, 2, 2, 2, 2, 2, 2, 2, 2, 2, 2, 2, 2, 2, 2, 2, 2, 2, 2, 2, 2, 2, 2, 2, 2, 2, 2, 2, 1, 1, 1, 1, 1, 1, 1, 1, 1, 1, 1, 1, 1, 1, 1, 1, 1, 1, 0, 0, 0, 0, 0, 0, 1, 1, 0, 1, 2, 2, 1, 1, 2, 2, 2, 2, 2, 2, 2, 2, 2, 2, 2, 2, 4, 4, 4, 0, 4, 4, 4, 4, 0, 4, 4, 4, 4, 4, 4, 4, 0, 0, 0, 0, 0, 0, 0, 0, 0, 0, 4, 0, 0, 0, 0, 0, 4, 4, 0, 4, 4, 4, 0, 0, 0, 0, 0, 0, 0, 0, 0, 0, 0, 0, 0, 0, 0, 0, 0, 0, 0, 0, 0, 0, 0, 0, 0, 0, 0, 0, 0, 0, 0, 0, 0, 0, 0, 0, 0, 0, 2, 2, 0, 0, 0, 0, 0, 0, 0, 0, 2, 2, 0, 0, 0, 0, 3, 3, 3, 3, 3, 3, 3, 3, 3, 3, 3, 3, 0, 0, 3, 3, 3, 3, 3, 3, 3, 3, 3, 3, 3, 3, 3, 3])
_uv = me_cube.uv_layers.new(name='UVMap')
_uv.uv.foreach_set('vector', [0.5417, 0.9833, 0.625, 0.9833, 0.625, 1.0, 0.5417, 1.0, 0.5417, 0.2083, 0.625, 0.2083, 0.625, 0.25, 0.5417, 0.25, 0.3583, 0.7083, 0.375, 0.7083, 0.375, 0.75, 0.3583, 0.75, 0.5417, 0.7083, 0.625, 0.7083, 0.625, 0.75, 0.5417, 0.75, 0.5417, 0.4833, 0.625, 0.4833, 0.625, 0.5, 0.5417, 0.5, 0.5417, 0.5833, 0.625, 0.5833, 0.625, 0.625, 0.5417, 0.625, 0.3583, 0.5833, 0.375, 0.5833, 0.375, 0.625, 0.3583, 0.625, 0.5417, 0.08333, 0.625, 0.08333, 0.625, 0.125, 0.5417, 0.125, 0.8492, 0.7395, 0.8645, 0.7395, 0.875, 0.75, 0.8583, 0.75, 0.6355, 0.7013, 0.6355, 0.7395, 0.625, 0.75, 0.625, 0.7083, 0.8645, 0.5487, 0.8645, 0.5105, 0.875, 0.5, 0.875, 0.5417, 0.6508, 0.5105, 0.6355, 0.5105, 0.625, 0.5, 0.6417, 0.5, 0.6355, 0.5868, 0.6355, 0.625, 0.625, 0.625, 0.625, 0.5833, 0.8645, 0.6632, 0.8645, 0.625, 0.875, 0.625, 0.875, 0.6667, 0.6355, 0.5487, 0.6355, 0.5105, 0.6355, 0.5105, 0.6355, 0.5487, 0.6355, 0.6632, 0.6355, 0.625, 0.6355, 0.625, 0.6355, 0.6632, 0.8492, 0.7013, 0.8645, 0.7013, 0.8645, 0.7395, 0.8492, 0.7395, 0.8492, 0.5868, 0.8645, 0.5868, 0.8645, 0.625, 0.8492, 0.625, 0.8645, 0.5868, 0.8645, 0.625, 0.8645, 0.625, 0.8645, 0.5868, 0.6508, 0.7395, 0.6355, 0.7395, 0.6355, 0.7395, 0.6508, 0.7395, 0.8645, 0.7013, 0.8645, 0.7395, 0.8645, 0.7395, 0.8645, 0.7013, 0.8492, 0.5105, 0.8645, 0.5105, 0.8645, 0.5105, 0.8492, 0.5105, 0.6355, 0.5105, 0.6508, 0.5105, 0.6508, 0.5105, 0.6355, 0.5105, 0.6508, 0.5105, 0.666, 0.5105, 0.666, 0.5105, 0.6508, 0.5105, 0.666, 0.5105, 0.6813, 0.5105, 0.6813, 0.5105, 0.666, 0.5105, 0.6813, 0.5105, 0.6966, 0.5105, 0.6966, 0.5105, 0.6813, 0.5105, 0.6966, 0.5105, 0.7118, 0.5105, 0.7118, 0.5105, 0.6966, 0.5105, 0.7118, 0.5105, 0.7271, 0.5105, 0.7271, 0.5105, 0.7118, 0.5105, 0.7271, 0.5105, 0.7424, 0.5105, 0.7424, 0.5105, 0.7271, 0.5105, 0.7424, 0.5105, 0.7576, 0.5105, 0.7576, 0.5105, 0.7424, 0.5105, 0.7576, 0.5105, 0.7729, 0.5105, 0.7729, 0.5105, 0.7576, 0.5105, 0.7729, 0.5105, 0.7882, 0.5105, 0.7882, 0.5105, 0.7729, 0.5105, 0.7882, 0.5105, 0.8034, 0.5105, 0.8034, 0.5105, 0.7882, 0.5105, 0.8034, 0.5105, 0.8187, 0.5105, 0.8187, 0.5105, 0.8034, 0.5105, 0.8187, 0.5105, 0.834, 0.5105, 0.834, 0.5105, 0.8187, 0.5105, 0.834, 0.5105, 0.8492, 0.5105, 0.8492, 0.5105, 0.834, 0.5105, 0.8645, 0.7395, 0.8492, 0.7395, 0.8492, 0.7395, 0.8645, 0.7395, 0.8492, 0.7395, 0.834, 0.7395, 0.834, 0.7395, 0.8492, 0.7395, 0.834, 0.7395, 0.8187, 0.7395, 0.8187, 0.7395, 0.834, 0.7395, 0.8187, 0.7395, 0.8034, 0.7395, 0.8034, 0.7395, 0.8187, 0.7395, 0.8034, 0.7395, 0.7882, 0.7395, 0.7882, 0.7395, 0.8034, 0.7395, 0.7882, 0.7395, 0.7729, 0.7395, 0.7729, 0.7395, 0.7882, 0.7395, 0.7729, 0.7395, 0.7576, 0.7395, 0.7576, 0.7395, 0.7729, 0.7395, 0.7576, 0.7395, 0.7424, 0.7395, 0.7424, 0.7395, 0.7576, 0.7395, 0.7424, 0.7395, 0.7271, 0.7395, 0.7271, 0.7395, 0.7424, 0.7395, 0.7271, 0.7395, 0.7118, 0.7395, 0.7118, 0.7395, 0.7271, 0.7395, 0.7118, 0.7395, 0.6966, 0.7395, 0.6966, 0.7395, 0.7118, 0.7395, 0.6966, 0.7395, 0.6813, 0.7395, 0.6813, 0.7395, 0.6966, 0.7395, 0.6813, 0.7395, 0.666, 0.7395, 0.666, 0.7395, 0.6813, 0.7395, 0.666, 0.7395, 0.6508, 0.7395, 0.6508, 0.7395, 0.666, 0.7395, 0.6508, 0.625, 0.6508, 0.6632, 0.6508, 0.6632, 0.6508, 0.625, 0.6508, 0.5868, 0.666, 0.5868, 0.666, 0.625, 0.6508, 0.625, 0.6966, 0.7013, 0.6813, 0.7013, 0.6813, 0.7013, 0.6966, 0.7013, 0.666, 0.7013, 0.666, 0.6632, 0.666, 0.6632, 0.666, 0.7013, 0.7118, 0.5868, 0.7118, 0.625, 0.7118, 0.625, 0.7118, 0.5868, 0.7118, 0.5868, 0.7271, 0.5868, 0.7271, 0.625, 0.7118, 0.625, 0.7271, 0.5868, 0.7424, 0.5868, 0.7424, 0.625, 0.7271, 0.625, 0.7424, 0.5868, 0.7576, 0.5868, 0.7576, 0.625, 0.7424, 0.625, 0.7576, 0.5868, 0.7729, 0.5868, 0.7729, 0.625, 0.7576, 0.625, 0.7729, 0.5868, 0.7882, 0.5868, 0.7882, 0.625, 0.7729, 0.625, 0.7882, 0.5868, 0.8034, 0.5868, 0.8034, 0.625, 0.7882, 0.625, 0.8034, 0.5868, 0.8187, 0.5868, 0.8187, 0.625, 0.8034, 0.625, 0.8187, 0.5868, 0.834, 0.5868, 0.834, 0.625, 0.8187, 0.625, 0.834, 0.5868, 0.8492, 0.5868, 0.8492, 0.625, 0.834, 0.625, 0.6355, 0.7013, 0.6508, 0.7013, 0.6508, 0.7395, 0.6355, 0.7395, 0.6508, 0.7013, 0.666, 0.7013, 0.666, 0.7395, 0.6508, 0.7395, 0.666, 0.7013, 0.6813, 0.7013, 0.6813, 0.7395, 0.666, 0.7395, 0.6813, 0.7013, 0.6966, 0.7013, 0.6966, 0.7395, 0.6813, 0.7395, 0.6966, 0.7013, 0.7118, 0.7013, 0.7118, 0.7395, 0.6966, 0.7395, 0.7118, 0.7013, 0.7271, 0.7013, 0.7271, 0.7395, 0.7118, 0.7395, 0.7271, 0.7013, 0.7424, 0.7013, 0.7424, 0.7395, 0.7271, 0.7395, 0.7424, 0.7013, 0.7576, 0.7013, 0.7576, 0.7395, 0.7424, 0.7395, 0.7576, 0.7013, 0.7729, 0.7013, 0.7729, 0.7395, 0.7576, 0.7395, 0.7729, 0.7013, 0.7882, 0.7013, 0.7882, 0.7395, 0.7729, 0.7395, 0.7882, 0.7013, 0.8034, 0.7013, 0.8034, 0.7395, 0.7882, 0.7395, 0.8034, 0.7013, 0.8187, 0.7013, 0.8187, 0.7395, 0.8034, 0.7395, 0.8187, 0.7013, 0.834, 0.7013, 0.834, 0.7395, 0.8187, 0.7395, 0.834, 0.7013, 0.8492, 0.7013, 0.8492, 0.7395, 0.834, 0.7395, 0.8645, 0.5105, 0.8492, 0.5105, 0.8583, 0.5, 0.875, 0.5, 0.8492, 0.5105, 0.834, 0.5105, 0.8417, 0.5, 0.8583, 0.5, 0.834, 0.5105, 0.8187, 0.5105, 0.825, 0.5, 0.8417, 0.5, 0.8187, 0.5105, 0.8034, 0.5105, 0.8083, 0.5, 0.825, 0.5, 0.8034, 0.5105, 0.7882, 0.5105, 0.7917, 0.5, 0.8083, 0.5, 0.7882, 0.5105, 0.7729, 0.5105, 0.775, 0.5, 0.7917, 0.5, 0.7729, 0.5105, 0.7576, 0.5105, 0.7583, 0.5, 0.775, 0.5, 0.7576, 0.5105, 0.7424, 0.5105, 0.7417, 0.5, 0.7583, 0.5, 0.7424, 0.5105, 0.7271, 0.5105, 0.725, 0.5, 0.7417, 0.5, 0.7271, 0.5105, 0.7118, 0.5105, 0.7083, 0.5, 0.725, 0.5, 0.7118, 0.5105, 0.6966, 0.5105, 0.6917, 0.5, 0.7083, 0.5, 0.6966, 0.5105, 0.6813, 0.5105, 0.675, 0.5, 0.6917, 0.5, 0.6813, 0.5105, 0.666, 0.5105, 0.6583, 0.5, 0.675, 0.5, 0.666, 0.5105, 0.6508, 0.5105, 0.6417, 0.5, 0.6583, 0.5, 0.6355, 0.7395, 0.6508, 0.7395, 0.6417, 0.75, 0.625, 0.75, 0.6508, 0.7395, 0.666, 0.7395, 0.6583, 0.75, 0.6417, 0.75, 0.666, 0.7395, 0.6813, 0.7395, 0.675, 0.75, 0.6583, 0.75, 0.6813, 0.7395, 0.6966, 0.7395, 0.6917, 0.75, 0.675, 0.75, 0.6966, 0.7395, 0.7118, 0.7395, 0.7083, 0.75, 0.6917, 0.75, 0.7118, 0.7395, 0.7271, 0.7395, 0.725, 0.75, 0.7083, 0.75, 0.7271, 0.7395, 0.7424, 0.7395, 0.7417, 0.75, 0.725, 0.75, 0.7424, 0.7395, 0.7576, 0.7395, 0.7583, 0.75, 0.7417, 0.75, 0.7576, 0.7395, 0.7729, 0.7395, 0.775, 0.75, 0.7583, 0.75, 0.7729, 0.7395, 0.7882, 0.7395, 0.7917, 0.75, 0.775, 0.75, 0.7882, 0.7395, 0.8034, 0.7395, 0.8083, 0.75, 0.7917, 0.75, 0.8034, 0.7395, 0.8187, 0.7395, 0.825, 0.75, 0.8083, 0.75, 0.8187, 0.7395, 0.834, 0.7395, 0.8417, 0.75, 0.825, 0.75, 0.834, 0.7395, 0.8492, 0.7395, 0.8583, 0.75, 0.8417, 0.75, 0.125, 0.5833, 0.1417, 0.5833, 0.1417, 0.625, 0.125, 0.625, 0.1417, 0.5833, 0.1583, 0.5833, 0.1583, 0.625, 0.1417, 0.625, 0.1583, 0.5833, 0.175, 0.5833, 0.175, 0.625, 0.1583, 0.625, 0.175, 0.5833, 0.1917, 0.5833, 0.1917, 0.625, 0.175, 0.625, 0.1917, 0.5833, 0.2083, 0.5833, 0.2083, 0.625, 0.1917, 0.625, 0.2083, 0.5833, 0.225, 0.5833, 0.225, 0.625, 0.2083, 0.625, 0.225, 0.5833, 0.2417, 0.5833, 0.2417, 0.625, 0.225, 0.625, 0.2417, 0.5833, 0.2583, 0.5833, 0.2583, 0.625, 0.2417, 0.625, 0.2583, 0.5833, 0.275, 0.5833, 0.275, 0.625, 0.2583, 0.625, 0.275, 0.5833, 0.2917, 0.5833, 0.2917, 0.625, 0.275, 0.625, 0.2917, 0.5833, 0.3083, 0.5833, 0.3083, 0.625, 0.2917, 0.625, 0.3083, 0.5833, 0.325, 0.5833, 0.325, 0.625, 0.3083, 0.625, 0.325, 0.5833, 0.3417, 0.5833, 0.3417, 0.625, 0.325, 0.625, 0.3417, 0.5833, 0.3583, 0.5833, 0.3583, 0.625, 0.3417, 0.625, 0.5417, 0.25, 0.625, 0.25, 0.625, 0.2667, 0.5417, 0.2667, 0.5417, 0.2667, 0.625, 0.2667, 0.625, 0.2833, 0.5417, 0.2833, 0.5417, 0.2833, 0.625, 0.2833, 0.625, 0.3, 0.5417, 0.3, 0.5417, 0.3, 0.625, 0.3, 0.625, 0.3167, 0.5417, 0.3167, 0.5417, 0.3167, 0.625, 0.3167, 0.625, 0.3333, 0.5417, 0.3333, 0.5417, 0.3333, 0.625, 0.3333, 0.625, 0.35, 0.5417, 0.35, 0.5417, 0.35, 0.625, 0.35, 0.625, 0.3667, 0.5417, 0.3667, 0.5417, 0.3667, 0.625, 0.3667, 0.625, 0.3833, 0.5417, 0.3833, 0.5417, 0.3833, 0.625, 0.3833, 0.625, 0.4, 0.5417, 0.4, 0.5417, 0.4, 0.625, 0.4, 0.625, 0.4167, 0.5417, 0.4167, 0.5417, 0.4167, 0.625, 0.4167, 0.625, 0.4333, 0.5417, 0.4333, 0.5417, 0.4333, 0.625, 0.4333, 0.625, 0.45, 0.5417, 0.45, 0.5417, 0.45, 0.625, 0.45, 0.625, 0.4667, 0.5417, 0.4667, 0.5417, 0.4667, 0.625, 0.4667, 0.625, 0.4833, 0.5417, 0.4833, 0.125, 0.7083, 0.1417, 0.7083, 0.1417, 0.75, 0.125, 0.75, 0.1417, 0.7083, 0.1583, 0.7083, 0.1583, 0.75, 0.1417, 0.75, 0.1583, 0.7083, 0.175, 0.7083, 0.175, 0.75, 0.1583, 0.75, 0.175, 0.7083, 0.1917, 0.7083, 0.1917, 0.75, 0.175, 0.75, 0.1917, 0.7083, 0.2083, 0.7083, 0.2083, 0.75, 0.1917, 0.75, 0.2083, 0.7083, 0.225, 0.7083, 0.225, 0.75, 0.2083, 0.75, 0.225, 0.7083, 0.2417, 0.7083, 0.2417, 0.75, 0.225, 0.75, 0.2417, 0.7083, 0.2583, 0.7083, 0.2583, 0.75, 0.2417, 0.75, 0.2583, 0.7083, 0.275, 0.7083, 0.275, 0.75, 0.2583, 0.75, 0.275, 0.7083, 0.2917, 0.7083, 0.2917, 0.75, 0.275, 0.75, 0.2917, 0.7083, 0.3083, 0.7083, 0.3083, 0.75, 0.2917, 0.75, 0.3083, 0.7083, 0.325, 0.7083, 0.325, 0.75, 0.3083, 0.75, 0.325, 0.7083, 0.3417, 0.7083, 0.3417, 0.75, 0.325, 0.75, 0.3417, 0.7083, 0.3583, 0.7083, 0.3583, 0.75, 0.3417, 0.75, 0.5417, 0.75, 0.625, 0.75, 0.625, 0.7667, 0.5417, 0.7667, 0.5417, 0.7667, 0.625, 0.7667, 0.625, 0.7833, 0.5417, 0.7833, 0.5417, 0.7833, 0.625, 0.7833, 0.625, 0.8, 0.5417, 0.8, 0.5417, 0.8, 0.625, 0.8, 0.625, 0.8167, 0.5417, 0.8167, 0.5417, 0.8167, 0.625, 0.8167, 0.625, 0.8333, 0.5417, 0.8333, 0.5417, 0.8333, 0.625, 0.8333, 0.625, 0.85, 0.5417, 0.85, 0.5417, 0.85, 0.625, 0.85, 0.625, 0.8667, 0.5417, 0.8667, 0.5417, 0.8667, 0.625, 0.8667, 0.625, 0.8833, 0.5417, 0.8833, 0.5417, 0.8833, 0.625, 0.8833, 0.625, 0.9, 0.5417, 0.9, 0.5417, 0.9, 0.625, 0.9, 0.625, 0.9167, 0.5417, 0.9167, 0.5417, 0.9167, 0.625, 0.9167, 0.625, 0.9333, 0.5417, 0.9333, 0.5417, 0.9333, 0.625, 0.9333, 0.625, 0.95, 0.5417, 0.95, 0.5417, 0.95, 0.625, 0.95, 0.625, 0.9667, 0.5417, 0.9667, 0.5417, 0.9667, 0.625, 0.9667, 0.625, 0.9833, 0.5417, 0.9833, 0.375, 0.9667, 0.4583, 0.9667, 0.4583, 0.9833, 0.375, 0.9833, 0.4583, 0.9667, 0.5417, 0.9667, 0.5417, 0.9833, 0.4583, 0.9833, 0.375, 0.95, 0.4583, 0.95, 0.4583, 0.9667, 0.375, 0.9667, 0.4583, 0.95, 0.5417, 0.95, 0.5417, 0.9667, 0.4583, 0.9667, 0.375, 0.9333, 0.4583, 0.9333, 0.4583, 0.95, 0.375, 0.95, 0.4583, 0.9333, 0.5417, 0.9333, 0.5417, 0.95, 0.4583, 0.95, 0.375, 0.9167, 0.4583, 0.9167, 0.4583, 0.9333, 0.375, 0.9333, 0.4583, 0.9167, 0.5417, 0.9167, 0.5417, 0.9333, 0.4583, 0.9333, 0.375, 0.9, 0.4583, 0.9, 0.4583, 0.9167, 0.375, 0.9167, 0.4583, 0.9, 0.5417, 0.9, 0.5417, 0.9167, 0.4583, 0.9167, 0.375, 0.8833, 0.4583, 0.8833, 0.4583, 0.9, 0.375, 0.9, 0.4583, 0.8833, 0.5417, 0.8833, 0.5417, 0.9, 0.4583, 0.9, 0.375, 0.8667, 0.4583, 0.8667, 0.4583, 0.8833, 0.375, 0.8833, 0.4583, 0.4, 0.4583, 0.3833, 0.4583, 0.3833, 0.4583, 0.4, 0.375, 0.85, 0.4583, 0.85, 0.4583, 0.8667, 0.375, 0.8667, 0.4583, 0.3667, 0.5417, 0.3667, 0.5417, 0.3667, 0.4583, 0.3667, 0.375, 0.8333, 0.4583, 0.8333, 0.4583, 0.85, 0.375, 0.85, 0.4583, 0.8333, 0.5417, 0.8333, 0.5417, 0.85, 0.4583, 0.85, 0.375, 0.8167, 0.4583, 0.8167, 0.4583, 0.8333, 0.375, 0.8333, 0.4583, 0.8167, 0.5417, 0.8167, 0.5417, 0.8333, 0.4583, 0.8333, 0.375, 0.8, 0.4583, 0.8, 0.4583, 0.8167, 0.375, 0.8167, 0.5417, 0.8167, 0.4583, 0.8167, 0.4583, 0.8167, 0.5417, 0.8167, 0.375, 0.7833, 0.4583, 0.7833, 0.4583, 0.8, 0.375, 0.8, 0.4583, 0.7833, 0.5417, 0.7833, 0.5417, 0.8, 0.4583, 0.8, 0.375, 0.7667, 0.4583, 0.7667, 0.4583, 0.7833, 0.375, 0.7833, 0.375, 0.75, 0.4583, 0.75, 0.4583, 0.7667, 0.375, 0.7667, 0.4583, 0.75, 0.5417, 0.75, 0.5417, 0.7667, 0.4583, 0.7667, 0.375, 0.4667, 0.4583, 0.4667, 0.4583, 0.4833, 0.375, 0.4833, 0.4583, 0.4667, 0.5417, 0.4667, 0.5417, 0.4833, 0.4583, 0.4833, 0.375, 0.45, 0.4583, 0.45, 0.4583, 0.4667, 0.375, 0.4667, 0.4583, 0.45, 0.5417, 0.45, 0.5417, 0.4667, 0.4583, 0.4667, 0.375, 0.4333, 0.4583, 0.4333, 0.4583, 0.45, 0.375, 0.45, 0.4583, 0.4333, 0.5417, 0.4333, 0.5417, 0.45, 0.4583, 0.45, 0.375, 0.4167, 0.4583, 0.4167, 0.4583, 0.4333, 0.375, 0.4333, 0.4583, 0.4167, 0.5417, 0.4167, 0.5417, 0.4333, 0.4583, 0.4333, 0.375, 0.4, 0.4583, 0.4, 0.4583, 0.4167, 0.375, 0.4167, 0.4583, 0.4, 0.5417, 0.4, 0.5417, 0.4167, 0.4583, 0.4167, 0.375, 0.3833, 0.4583, 0.3833, 0.4583, 0.4, 0.375, 0.4, 0.5417, 0.3667, 0.5417, 0.3833, 0.5417, 0.3833, 0.5417, 0.3667, 0.375, 0.3667, 0.4583, 0.3667, 0.4583, 0.3833, 0.375, 0.3833, 0.5417, 0.8667, 0.5417, 0.8833, 0.5417, 0.8833, 0.5417, 0.8667, 0.375, 0.35, 0.4583, 0.35, 0.4583, 0.3667, 0.375, 0.3667, 0.4583, 0.35, 0.5417, 0.35, 0.5417, 0.3667, 0.4583, 0.3667, 0.375, 0.3333, 0.4583, 0.3333, 0.4583, 0.35, 0.375, 0.35, 0.4583, 0.3333, 0.5417, 0.3333, 0.5417, 0.35, 0.4583, 0.35, 0.375, 0.3167, 0.4583, 0.3167, 0.4583, 0.3333, 0.375, 0.3333, 0.4583, 0.3167, 0.5417, 0.3167, 0.5417, 0.3333, 0.4583, 0.3333, 0.375, 0.3, 0.4583, 0.3, 0.4583, 0.3167, 0.375, 0.3167, 0.4583, 0.3, 0.5417, 0.3, 0.5417, 0.3167, 0.4583, 0.3167, 0.375, 0.2833, 0.4583, 0.2833, 0.4583, 0.3, 0.375, 0.3, 0.4583, 0.2833, 0.5417, 0.2833, 0.5417, 0.3, 0.4583, 0.3, 0.375, 0.2667, 0.4583, 0.2667, 0.4583, 0.2833, 0.375, 0.2833, 0.4583, 0.2667, 0.5417, 0.2667, 0.5417, 0.2833, 0.4583, 0.2833, 0.375, 0.25, 0.4583, 0.25, 0.4583, 0.2667, 0.375, 0.2667, 0.4583, 0.25, 0.5417, 0.25, 0.5417, 0.2667, 0.4583, 0.2667, 0.375, 0.08333, 0.4583, 0.08333, 0.4583, 0.125, 0.375, 0.125, 0.375, 0.5833, 0.4583, 0.5833, 0.4583, 0.625, 0.375, 0.625, 0.4583, 0.5833, 0.5417, 0.5833, 0.5417, 0.625, 0.4583, 0.625, 0.375, 0.4833, 0.4583, 0.4833, 0.4583, 0.5, 0.375, 0.5, 0.4583, 0.4833, 0.5417, 0.4833, 0.5417, 0.5, 0.4583, 0.5, 0.375, 0.7083, 0.4583, 0.7083, 0.4583, 0.75, 0.375, 0.75, 0.4583, 0.7083, 0.5417, 0.7083, 0.5417, 0.75, 0.4583, 0.75, 0.375, 0.2083, 0.4583, 0.2083, 0.4583, 0.25, 0.375, 0.25, 0.4583, 0.2083, 0.5417, 0.2083, 0.5417, 0.25, 0.4583, 0.25, 0.375, 0.9833, 0.4583, 0.9833, 0.4583, 1.0, 0.375, 1.0, 0.4583, 0.9833, 0.5417, 0.9833, 0.5417, 1.0, 0.4583, 1.0, 0.5417, 0.7833, 0.4583, 0.7833, 0.4583, 0.7833, 0.5417, 0.7833, 0.4583, 0.8, 0.5417, 0.8, 0.5417, 0.8167, 0.4583, 0.8167, 0.4583, 0.7667, 0.5417, 0.7667, 0.5417, 0.7833, 0.4583, 0.7833, 0.4583, 0.8, 0.5417, 0.8, 0.5417, 0.8, 0.4583, 0.8, 0.5417, 0.8, 0.5417, 0.8167, 0.5417, 0.8167, 0.5417, 0.8, 0.4583, 0.7833, 0.4583, 0.7667, 0.4583, 0.7667, 0.4583, 0.7833, 0.4583, 0.7667, 0.5417, 0.7667, 0.5417, 0.7667, 0.4583, 0.7667, 0.4583, 0.8167, 0.4583, 0.8, 0.4583, 0.8, 0.4583, 0.8167, 0.5417, 0.7667, 0.5417, 0.7833, 0.5417, 0.7833, 0.5417, 0.7667, 0.375, 0.125, 0.4583, 0.125, 0.4583, 0.1667, 0.375, 0.1667, 0.375, 0.1667, 0.4583, 0.1667, 0.4583, 0.2083, 0.375, 0.2083, 0.4583, 0.5, 0.5417, 0.5, 0.5417, 0.5417, 0.4583, 0.5417, 0.4583, 0.5417, 0.5417, 0.5417, 0.5417, 0.5833, 0.4583, 0.5833, 0.375, 0.5, 0.4583, 0.5, 0.4583, 0.5417, 0.375, 0.5417, 0.375, 0.5417, 0.4583, 0.5417, 0.4583, 0.5833, 0.375, 0.5833, 0.3417, 0.5, 0.3583, 0.5, 0.3583, 0.5417, 0.3417, 0.5417, 0.3417, 0.5417, 0.3583, 0.5417, 0.3583, 0.5833, 0.3417, 0.5833, 0.325, 0.5, 0.3417, 0.5, 0.3417, 0.5417, 0.325, 0.5417, 0.325, 0.5417, 0.3417, 0.5417, 0.3417, 0.5833, 0.325, 0.5833, 0.3083, 0.5, 0.325, 0.5, 0.325, 0.5417, 0.3083, 0.5417, 0.3083, 0.5417, 0.325, 0.5417, 0.325, 0.5833, 0.3083, 0.5833, 0.2917, 0.5, 0.3083, 0.5, 0.3083, 0.5417, 0.2917, 0.5417, 0.2917, 0.5417, 0.3083, 0.5417, 0.3083, 0.5833, 0.2917, 0.5833, 0.275, 0.5, 0.2917, 0.5, 0.2917, 0.5417, 0.275, 0.5417, 0.275, 0.5417, 0.2917, 0.5417, 0.2917, 0.5833, 0.275, 0.5833, 0.2583, 0.5, 0.275, 0.5, 0.275, 0.5417, 0.2583, 0.5417, 0.2583, 0.5417, 0.275, 0.5417, 0.275, 0.5833, 0.2583, 0.5833, 0.2417, 0.5, 0.2583, 0.5, 0.2583, 0.5417, 0.2417, 0.5417, 0.2417, 0.5417, 0.2583, 0.5417, 0.2583, 0.5833, 0.2417, 0.5833, 0.225, 0.5, 0.2417, 0.5, 0.2417, 0.5417, 0.225, 0.5417, 0.225, 0.5417, 0.2417, 0.5417, 0.2417, 0.5833, 0.225, 0.5833, 0.2083, 0.5, 0.225, 0.5, 0.225, 0.5417, 0.2083, 0.5417, 0.2083, 0.5417, 0.225, 0.5417, 0.225, 0.5833, 0.2083, 0.5833, 0.1917, 0.5, 0.2083, 0.5, 0.2083, 0.5417, 0.1917, 0.5417, 0.1917, 0.5417, 0.2083, 0.5417, 0.2083, 0.5833, 0.1917, 0.5833, 0.175, 0.5, 0.1917, 0.5, 0.1917, 0.5417, 0.175, 0.5417, 0.175, 0.5417, 0.1917, 0.5417, 0.1917, 0.5833, 0.175, 0.5833, 0.1583, 0.5, 0.175, 0.5, 0.175, 0.5417, 0.1583, 0.5417, 0.1583, 0.5417, 0.175, 0.5417, 0.175, 0.5833, 0.1583, 0.5833, 0.1417, 0.5, 0.1583, 0.5, 0.1583, 0.5417, 0.1417, 0.5417, 0.1417, 0.5417, 0.1583, 0.5417, 0.1583, 0.5833, 0.1417, 0.5833, 0.125, 0.5, 0.1417, 0.5, 0.1417, 0.5417, 0.125, 0.5417, 0.125, 0.5417, 0.1417, 0.5417, 0.1417, 0.5833, 0.125, 0.5833, 0.834, 0.5105, 0.8492, 0.5105, 0.8492, 0.5487, 0.834, 0.5487, 0.834, 0.5487, 0.8492, 0.5487, 0.8492, 0.5868, 0.834, 0.5868, 0.8187, 0.5105, 0.834, 0.5105, 0.834, 0.5487, 0.8187, 0.5487, 0.8187, 0.5487, 0.834, 0.5487, 0.834, 0.5868, 0.8187, 0.5868, 0.8034, 0.5105, 0.8187, 0.5105, 0.8187, 0.5487, 0.8034, 0.5487, 0.8034, 0.5487, 0.8187, 0.5487, 0.8187, 0.5868, 0.8034, 0.5868, 0.7882, 0.5105, 0.8034, 0.5105, 0.8034, 0.5487, 0.7882, 0.5487, 0.7882, 0.5487, 0.8034, 0.5487, 0.8034, 0.5868, 0.7882, 0.5868, 0.7729, 0.5105, 0.7882, 0.5105, 0.7882, 0.5487, 0.7729, 0.5487, 0.7729, 0.5487, 0.7882, 0.5487, 0.7882, 0.5868, 0.7729, 0.5868, 0.7576, 0.5105, 0.7729, 0.5105, 0.7729, 0.5487, 0.7576, 0.5487, 0.7576, 0.5487, 0.7729, 0.5487, 0.7729, 0.5868, 0.7576, 0.5868, 0.7424, 0.5105, 0.7576, 0.5105, 0.7576, 0.5487, 0.7424, 0.5487, 0.7424, 0.5487, 0.7576, 0.5487, 0.7576, 0.5868, 0.7424, 0.5868, 0.7271, 0.5105, 0.7424, 0.5105, 0.7424, 0.5487, 0.7271, 0.5487, 0.7271, 0.5487, 0.7424, 0.5487, 0.7424, 0.5868, 0.7271, 0.5868, 0.7118, 0.5105, 0.7271, 0.5105, 0.7271, 0.5487, 0.7118, 0.5487, 0.7118, 0.5487, 0.7271, 0.5487, 0.7271, 0.5868, 0.7118, 0.5868, 0.6966, 0.5105, 0.7118, 0.5105, 0.7118, 0.5487, 0.6966, 0.5487, 0.666, 0.6632, 0.666, 0.625, 0.666, 0.625, 0.666, 0.6632, 0.6813, 0.5105, 0.6966, 0.5105, 0.6966, 0.5487, 0.6813, 0.5487, 0.7118, 0.6632, 0.7118, 0.7013, 0.7118, 0.7013, 0.7118, 0.6632, 0.666, 0.5105, 0.6813, 0.5105, 0.6813, 0.5487, 0.666, 0.5487, 0.666, 0.5487, 0.6813, 0.5487, 0.6813, 0.5487, 0.666, 0.5487, 0.6508, 0.5105, 0.666, 0.5105, 0.666, 0.5487, 0.6508, 0.5487, 0.6508, 0.5487, 0.666, 0.5487, 0.666, 0.5868, 0.6508, 0.5868, 0.6355, 0.5105, 0.6508, 0.5105, 0.6508, 0.5487, 0.6355, 0.5487, 0.6355, 0.5487, 0.6508, 0.5487, 0.6508, 0.5868, 0.6355, 0.5868, 0.8645, 0.5105, 0.8645, 0.5487, 0.8645, 0.5487, 0.8645, 0.5105, 0.8645, 0.5487, 0.8645, 0.5868, 0.8645, 0.5868, 0.8645, 0.5487, 0.8492, 0.5105, 0.8645, 0.5105, 0.8645, 0.5487, 0.8492, 0.5487, 0.8492, 0.5487, 0.8645, 0.5487, 0.8645, 0.5868, 0.8492, 0.5868, 0.6355, 0.625, 0.6355, 0.5868, 0.6355, 0.5868, 0.6355, 0.625, 0.6355, 0.5868, 0.6355, 0.5487, 0.6355, 0.5487, 0.6355, 0.5868, 0.6355, 0.5105, 0.6355, 0.5487, 0.625, 0.5417, 0.625, 0.5, 0.6355, 0.5487, 0.6355, 0.5868, 0.625, 0.5833, 0.625, 0.5417, 0.8645, 0.625, 0.8645, 0.5868, 0.875, 0.5833, 0.875, 0.625, 0.8645, 0.5868, 0.8645, 0.5487, 0.875, 0.5417, 0.875, 0.5833, 0.3583, 0.5, 0.375, 0.5, 0.375, 0.5417, 0.3583, 0.5417, 0.3583, 0.5417, 0.375, 0.5417, 0.375, 0.5833, 0.3583, 0.5833, 0.5417, 0.5, 0.625, 0.5, 0.625, 0.5417, 0.5417, 0.5417, 0.5417, 0.5417, 0.625, 0.5417, 0.625, 0.5833, 0.5417, 0.5833, 0.5417, 0.125, 0.625, 0.125, 0.625, 0.1667, 0.5417, 0.1667, 0.5417, 0.1667, 0.625, 0.1667, 0.625, 0.2083, 0.5417, 0.2083, 0.4583, 0.625, 0.5417, 0.625, 0.5417, 0.6667, 0.4583, 0.6667, 0.4583, 0.6667, 0.5417, 0.6667, 0.5417, 0.7083, 0.4583, 0.7083, 0.375, 0.625, 0.4583, 0.625, 0.4583, 0.6667, 0.375, 0.6667, 0.375, 0.6667, 0.4583, 0.6667, 0.4583, 0.7083, 0.375, 0.7083, 0.4583, 0.0, 0.5417, 0.0, 0.5417, 0.04167, 0.4583, 0.04167, 0.375, 0.0, 0.4583, 0.0, 0.4583, 0.04167, 0.375, 0.04167, 0.375, 0.04167, 0.4583, 0.04167, 0.4583, 0.08333, 0.375, 0.08333, 0.3417, 0.625, 0.3583, 0.625, 0.3583, 0.6667, 0.3417, 0.6667, 0.3417, 0.6667, 0.3583, 0.6667, 0.3583, 0.7083, 0.3417, 0.7083, 0.325, 0.625, 0.3417, 0.625, 0.3417, 0.6667, 0.325, 0.6667, 0.325, 0.6667, 0.3417, 0.6667, 0.3417, 0.7083, 0.325, 0.7083, 0.3083, 0.625, 0.325, 0.625, 0.325, 0.6667, 0.3083, 0.6667, 0.3083, 0.6667, 0.325, 0.6667, 0.325, 0.7083, 0.3083, 0.7083, 0.2917, 0.625, 0.3083, 0.625, 0.3083, 0.6667, 0.2917, 0.6667, 0.2917, 0.6667, 0.3083, 0.6667, 0.3083, 0.7083, 0.2917, 0.7083, 0.275, 0.625, 0.2917, 0.625, 0.2917, 0.6667, 0.275, 0.6667, 0.275, 0.6667, 0.2917, 0.6667, 0.2917, 0.7083, 0.275, 0.7083, 0.2583, 0.625, 0.275, 0.625, 0.275, 0.6667, 0.2583, 0.6667, 0.2583, 0.6667, 0.275, 0.6667, 0.275, 0.7083, 0.2583, 0.7083, 0.2417, 0.625, 0.2583, 0.625, 0.2583, 0.6667, 0.2417, 0.6667, 0.2417, 0.6667, 0.2583, 0.6667, 0.2583, 0.7083, 0.2417, 0.7083, 0.225, 0.625, 0.2417, 0.625, 0.2417, 0.6667, 0.225, 0.6667, 0.225, 0.6667, 0.2417, 0.6667, 0.2417, 0.7083, 0.225, 0.7083, 0.2083, 0.625, 0.225, 0.625, 0.225, 0.6667, 0.2083, 0.6667, 0.2083, 0.6667, 0.225, 0.6667, 0.225, 0.7083, 0.2083, 0.7083, 0.1917, 0.625, 0.2083, 0.625, 0.2083, 0.6667, 0.1917, 0.6667, 0.1917, 0.6667, 0.2083, 0.6667, 0.2083, 0.7083, 0.1917, 0.7083, 0.175, 0.625, 0.1917, 0.625, 0.1917, 0.6667, 0.175, 0.6667, 0.175, 0.6667, 0.1917, 0.6667, 0.1917, 0.7083, 0.175, 0.7083, 0.1583, 0.625, 0.175, 0.625, 0.175, 0.6667, 0.1583, 0.6667, 0.1583, 0.6667, 0.175, 0.6667, 0.175, 0.7083, 0.1583, 0.7083, 0.1417, 0.625, 0.1583, 0.625, 0.1583, 0.6667, 0.1417, 0.6667, 0.1417, 0.6667, 0.1583, 0.6667, 0.1583, 0.7083, 0.1417, 0.7083, 0.125, 0.625, 0.1417, 0.625, 0.1417, 0.6667, 0.125, 0.6667, 0.125, 0.6667, 0.1417, 0.6667, 0.1417, 0.7083, 0.125, 0.7083, 0.834, 0.625, 0.8492, 0.625, 0.8492, 0.6632, 0.834, 0.6632, 0.834, 0.6632, 0.8492, 0.6632, 0.8492, 0.7013, 0.834, 0.7013, 0.8187, 0.625, 0.834, 0.625, 0.834, 0.6632, 0.8187, 0.6632, 0.8187, 0.6632, 0.834, 0.6632, 0.834, 0.7013, 0.8187, 0.7013, 0.8034, 0.625, 0.8187, 0.625, 0.8187, 0.6632, 0.8034, 0.6632, 0.8034, 0.6632, 0.8187, 0.6632, 0.8187, 0.7013, 0.8034, 0.7013, 0.7882, 0.625, 0.8034, 0.625, 0.8034, 0.6632, 0.7882, 0.6632, 0.7882, 0.6632, 0.8034, 0.6632, 0.8034, 0.7013, 0.7882, 0.7013, 0.7729, 0.625, 0.7882, 0.625, 0.7882, 0.6632, 0.7729, 0.6632, 0.7729, 0.6632, 0.7882, 0.6632, 0.7882, 0.7013, 0.7729, 0.7013, 0.7576, 0.625, 0.7729, 0.625, 0.7729, 0.6632, 0.7576, 0.6632, 0.7576, 0.6632, 0.7729, 0.6632, 0.7729, 0.7013, 0.7576, 0.7013, 0.7424, 0.625, 0.7576, 0.625, 0.7576, 0.6632, 0.7424, 0.6632, 0.7424, 0.6632, 0.7576, 0.6632, 0.7576, 0.7013, 0.7424, 0.7013, 0.7271, 0.625, 0.7424, 0.625, 0.7424, 0.6632, 0.7271, 0.6632, 0.7271, 0.6632, 0.7424, 0.6632, 0.7424, 0.7013, 0.7271, 0.7013, 0.7118, 0.625, 0.7271, 0.625, 0.7271, 0.6632, 0.7118, 0.6632, 0.7118, 0.6632, 0.7271, 0.6632, 0.7271, 0.7013, 0.7118, 0.7013, 0.666, 0.5868, 0.666, 0.5487, 0.666, 0.5487, 0.666, 0.5868, 0.7118, 0.7013, 0.6966, 0.7013, 0.6966, 0.7013, 0.7118, 0.7013, 0.7118, 0.625, 0.7118, 0.6632, 0.7118, 0.6632, 0.7118, 0.625, 0.7118, 0.5487, 0.7118, 0.5868, 0.7118, 0.5868, 0.7118, 0.5487, 0.6813, 0.5487, 0.6966, 0.5487, 0.6966, 0.5487, 0.6813, 0.5487, 0.666, 0.625, 0.666, 0.5868, 0.666, 0.5868, 0.666, 0.625, 0.6508, 0.625, 0.666, 0.625, 0.666, 0.6632, 0.6508, 0.6632, 0.6508, 0.6632, 0.666, 0.6632, 0.666, 0.7013, 0.6508, 0.7013, 0.6508, 0.5868, 0.6508, 0.625, 0.6508, 0.625, 0.6508, 0.5868, 0.6355, 0.6632, 0.6508, 0.6632, 0.6508, 0.7013, 0.6355, 0.7013, 0.8645, 0.625, 0.8645, 0.6632, 0.8645, 0.6632, 0.8645, 0.625, 0.8645, 0.6632, 0.8645, 0.7013, 0.8645, 0.7013, 0.8645, 0.6632, 0.8492, 0.625, 0.8645, 0.625, 0.8645, 0.6632, 0.8492, 0.6632, 0.8492, 0.6632, 0.8645, 0.6632, 0.8645, 0.7013, 0.8492, 0.7013, 0.6355, 0.7395, 0.6355, 0.7013, 0.6355, 0.7013, 0.6355, 0.7395, 0.6355, 0.7013, 0.6355, 0.6632, 0.6355, 0.6632, 0.6355, 0.7013, 0.8645, 0.7395, 0.8645, 0.7013, 0.875, 0.7083, 0.875, 0.75, 0.8645, 0.7013, 0.8645, 0.6632, 0.875, 0.6667, 0.875, 0.7083, 0.6355, 0.625, 0.6355, 0.6632, 0.625, 0.6667, 0.625, 0.625, 0.6355, 0.6632, 0.6355, 0.7013, 0.625, 0.7083, 0.625, 0.6667, 0.5417, 0.0, 0.625, 0.0, 0.625, 0.04167, 0.5417, 0.04167, 0.5417, 0.04167, 0.625, 0.04167, 0.625, 0.08333, 0.5417, 0.08333, 0.5417, 0.625, 0.625, 0.625, 0.625, 0.6667, 0.5417, 0.6667, 0.5417, 0.6667, 0.625, 0.6667, 0.625, 0.7083, 0.5417, 0.7083, 0.3583, 0.625, 0.375, 0.625, 0.375, 0.6667, 0.3583, 0.6667, 0.3583, 0.6667, 0.375, 0.6667, 0.375, 0.7083, 0.3583, 0.7083, 0.4583, 0.125, 0.4583, 0.08333, 0.4583, 0.08333, 0.4583, 0.125, 0.5417, 0.1667, 0.5417, 0.2083, 0.5417, 0.2083, 0.5417, 0.1667, 0.4583, 0.2083, 0.4583, 0.1667, 0.4583, 0.1667, 0.4583, 0.2083, 0.6355, 0.6632, 0.6355, 0.625, 0.6355, 0.625, 0.6355, 0.6632, 0.4583, 0.1667, 0.5417, 0.1667, 0.5417, 0.2083, 0.4583, 0.2083, 0.4583, 0.04167, 0.5417, 0.04167, 0.5417, 0.08333, 0.4583, 0.08333, 0.4583, 0.08333, 0.5417, 0.08333, 0.5417, 0.125, 0.4583, 0.125, 0.4583, 0.125, 0.5417, 0.125, 0.5417, 0.1667, 0.4583, 0.1667, 0.6508, 0.6632, 0.6355, 0.6632, 0.6355, 0.6632, 0.6508, 0.6632, 0.5417, 0.08333, 0.5417, 0.125, 0.5417, 0.125, 0.5417, 0.08333, 0.5417, 0.2083, 0.4583, 0.2083, 0.4583, 0.2083, 0.5417, 0.2083, 0.4583, 0.1667, 0.4583, 0.125, 0.4583, 0.125, 0.4583, 0.1667, 0.4583, 0.08333, 0.4583, 0.04167, 0.4583, 0.04167, 0.4583, 0.08333, 0.5417, 0.125, 0.5417, 0.1667, 0.5417, 0.1667, 0.5417, 0.125, 0.5417, 0.04167, 0.5417, 0.08333, 0.5417, 0.08333, 0.5417, 0.04167, 0.4583, 0.04167, 0.5417, 0.04167, 0.5417, 0.04167, 0.4583, 0.04167, 0.6508, 0.6632, 0.6355, 0.6632, 0.6355, 0.6632, 0.6508, 0.6632, 0.6355, 0.6632, 0.6355, 0.625, 0.6355, 0.625, 0.6355, 0.6632, 0.6355, 0.625, 0.6355, 0.5868, 0.6355, 0.5868, 0.6355, 0.625, 0.6355, 0.5868, 0.6508, 0.5868, 0.6508, 0.5868, 0.6355, 0.5868, 0.6355, 0.5868, 0.6508, 0.5868, 0.6508, 0.5868, 0.6355, 0.5868, 0.6508, 0.625, 0.6508, 0.6632, 0.6508, 0.6632, 0.6508, 0.625, 0.6508, 0.5868, 0.6508, 0.625, 0.6508, 0.625, 0.6508, 0.5868, 0.6508, 0.625, 0.6508, 0.6632, 0.6508, 0.6632, 0.6508, 0.625, 0.6355, 0.5868, 0.6508, 0.5868, 0.6508, 0.5868, 0.6355, 0.5868, 0.6355, 0.625, 0.6355, 0.5868, 0.6355, 0.5868, 0.6355, 0.625, 0.6508, 0.5868, 0.6508, 0.625, 0.6508, 0.625, 0.6508, 0.5868, 0.6355, 0.6632, 0.6355, 0.625, 0.6355, 0.625, 0.6355, 0.6632, 0.6508, 0.6632, 0.6355, 0.6632, 0.6355, 0.6632, 0.6508, 0.6632, 0.6355, 0.6632, 0.6355, 0.625, 0.6355, 0.625, 0.6355, 0.6632, 0.6508, 0.5868, 0.6508, 0.625, 0.6508, 0.625, 0.6508, 0.5868, 0.6355, 0.625, 0.6355, 0.5868, 0.6355, 0.5868, 0.6355, 0.625, 0.6355, 0.625, 0.6508, 0.625, 0.6508, 0.6632, 0.6355, 0.6632, 0.6355, 0.5868, 0.6508, 0.5868, 0.6508, 0.625, 0.6355, 0.625, 0.6355, 0.625, 0.6355, 0.5868, 0.6355, 0.5868, 0.6355, 0.625, 0.6508, 0.625, 0.6508, 0.6632, 0.6508, 0.6632, 0.6508, 0.625, 0.6355, 0.5868, 0.6508, 0.5868, 0.6508, 0.5868, 0.6355, 0.5868, 0.6508, 0.6632, 0.6355, 0.6632, 0.6355, 0.6632, 0.6508, 0.6632, 0.4583, 0.3833, 0.4583, 0.3667, 0.4583, 0.3667, 0.4583, 0.3833, 0.5417, 0.8833, 0.4583, 0.8833, 0.4583, 0.8833, 0.5417, 0.8833, 0.4583, 0.8667, 0.4583, 0.85, 0.4583, 0.85, 0.4583, 0.8667, 0.5417, 0.3833, 0.5417, 0.4, 0.5417, 0.4, 0.5417, 0.3833, 0.4583, 0.85, 0.5417, 0.85, 0.5417, 0.85, 0.4583, 0.85, 0.4583, 0.8667, 0.4583, 0.85, 0.4583, 0.85, 0.4583, 0.8667, 0.5417, 0.4, 0.4583, 0.4, 0.4583, 0.4, 0.5417, 0.4, 0.5417, 0.8833, 0.4583, 0.8833, 0.4583, 0.8833, 0.5417, 0.8833, 0.5417, 0.3833, 0.5417, 0.4, 0.5417, 0.4, 0.5417, 0.3833, 0.5417, 0.85, 0.5417, 0.8667, 0.5417, 0.8667, 0.5417, 0.85, 0.4583, 0.8833, 0.4583, 0.8667, 0.4583, 0.8667, 0.4583, 0.8833, 0.4583, 0.3833, 0.4583, 0.3667, 0.4583, 0.3667, 0.4583, 0.3833, 0.4583, 0.3833, 0.4583, 0.3667, 0.4583, 0.3667, 0.4583, 0.3833, 0.5417, 0.8833, 0.4583, 0.8833, 0.4583, 0.8833, 0.5417, 0.8833, 0.4583, 0.8667, 0.4583, 0.85, 0.4583, 0.85, 0.4583, 0.8667, 0.5417, 0.3833, 0.5417, 0.4, 0.5417, 0.4, 0.5417, 0.3833, 0.5417, 0.4, 0.4583, 0.4, 0.4583, 0.4, 0.5417, 0.4, 0.5417, 0.85, 0.5417, 0.8667, 0.5417, 0.8667, 0.5417, 0.85, 0.4583, 0.8833, 0.4583, 0.8667, 0.4583, 0.8667, 0.4583, 0.8833, 0.5417, 0.3667, 0.5417, 0.3833, 0.5417, 0.3833, 0.5417, 0.3667, 0.4583, 0.85, 0.5417, 0.85, 0.5417, 0.85, 0.4583, 0.85, 0.4583, 0.4, 0.4583, 0.3833, 0.4583, 0.3833, 0.4583, 0.4, 0.4583, 0.3667, 0.5417, 0.3667, 0.5417, 0.3667, 0.4583, 0.3667, 0.5417, 0.8667, 0.5417, 0.8833, 0.5417, 0.8833, 0.5417, 0.8667, 0.5417, 0.8833, 0.4583, 0.8833, 0.4583, 0.8833, 0.5417, 0.8833, 0.4583, 0.8667, 0.4583, 0.85, 0.4583, 0.85, 0.4583, 0.8667, 0.5417, 0.3833, 0.5417, 0.4, 0.5417, 0.4, 0.5417, 0.3833, 0.5417, 0.8667, 0.5417, 0.8833, 0.5417, 0.8833, 0.5417, 0.8667, 0.5417, 0.4, 0.4583, 0.4, 0.4583, 0.4, 0.5417, 0.4, 0.5417, 0.85, 0.5417, 0.8667, 0.5417, 0.8667, 0.5417, 0.85, 0.4583, 0.8833, 0.4583, 0.8667, 0.4583, 0.8667, 0.4583, 0.8833, 0.5417, 0.3667, 0.5417, 0.3833, 0.5417, 0.3833, 0.5417, 0.3667, 0.4583, 0.85, 0.5417, 0.85, 0.5417, 0.85, 0.4583, 0.85, 0.4583, 0.4, 0.4583, 0.3833, 0.4583, 0.3833, 0.4583, 0.4, 0.4583, 0.3667, 0.5417, 0.3667, 0.5417, 0.3667, 0.4583, 0.3667, 0.5417, 0.8667, 0.5417, 0.8833, 0.5417, 0.8833, 0.5417, 0.8667, 0.5417, 0.8833, 0.4583, 0.8833, 0.4583, 0.8833, 0.5417, 0.8833, 0.5417, 0.8667, 0.5417, 0.8833, 0.5417, 0.8833, 0.5417, 0.8667, 0.4583, 0.3833, 0.5417, 0.3833, 0.5417, 0.4, 0.4583, 0.4, 0.4583, 0.3667, 0.5417, 0.3667, 0.5417, 0.3833, 0.4583, 0.3833, 0.4583, 0.3833, 0.4583, 0.3667, 0.4583, 0.3667, 0.4583, 0.3833, 0.5417, 0.4, 0.4583, 0.4, 0.4583, 0.4, 0.5417, 0.4, 0.5417, 0.85, 0.5417, 0.8667, 0.5417, 0.8667, 0.5417, 0.85, 0.4583, 0.8833, 0.4583, 0.8667, 0.4583, 0.8667, 0.4583, 0.8833, 0.5417, 0.3667, 0.5417, 0.3833, 0.5417, 0.3833, 0.5417, 0.3667, 0.4583, 0.85, 0.5417, 0.85, 0.5417, 0.85, 0.4583, 0.85, 0.4583, 0.4, 0.4583, 0.3833, 0.4583, 0.3833, 0.4583, 0.4, 0.4583, 0.3667, 0.5417, 0.3667, 0.5417, 0.3667, 0.4583, 0.3667, 0.4583, 0.8667, 0.5417, 0.8667, 0.5417, 0.8833, 0.4583, 0.8833, 0.4583, 0.85, 0.5417, 0.85, 0.5417, 0.8667, 0.4583, 0.8667, 0.4583, 0.85, 0.5417, 0.85, 0.5417, 0.85, 0.4583, 0.85, 0.4583, 0.8667, 0.4583, 0.85, 0.4583, 0.85, 0.4583, 0.8667, 0.4583, 0.8833, 0.4583, 0.8667, 0.4583, 0.8667, 0.4583, 0.8833, 0.5417, 0.85, 0.5417, 0.8667, 0.5417, 0.8667, 0.5417, 0.85, 0.6813, 0.5487, 0.6966, 0.5487, 0.6966, 0.5487, 0.6813, 0.5487, 0.7118, 0.7013, 0.6966, 0.7013, 0.6966, 0.7013, 0.7118, 0.7013, 0.6966, 0.5487, 0.7118, 0.5487, 0.7118, 0.5487, 0.6966, 0.5487, 0.666, 0.7013, 0.666, 0.6632, 0.666, 0.6632, 0.666, 0.7013, 0.666, 0.625, 0.666, 0.5868, 0.666, 0.5868, 0.666, 0.625, 0.7118, 0.5487, 0.7118, 0.5868, 0.7118, 0.5868, 0.7118, 0.5487, 0.666, 0.6632, 0.666, 0.625, 0.666, 0.625, 0.666, 0.6632, 0.7118, 0.6632, 0.7118, 0.7013, 0.7118, 0.7013, 0.7118, 0.6632, 0.7118, 0.625, 0.7118, 0.6632, 0.7118, 0.6632, 0.7118, 0.625, 0.6813, 0.7013, 0.666, 0.7013, 0.666, 0.7013, 0.6813, 0.7013, 0.666, 0.5487, 0.6813, 0.5487, 0.6813, 0.5487, 0.666, 0.5487, 0.666, 0.5868, 0.666, 0.5487, 0.666, 0.5487, 0.666, 0.5868, 0.6813, 0.7013, 0.666, 0.7013, 0.666, 0.7013, 0.6813, 0.7013, 0.6966, 0.5487, 0.7118, 0.5487, 0.7118, 0.5487, 0.6966, 0.5487, 0.666, 0.5868, 0.6813, 0.5868, 0.6813, 0.625, 0.666, 0.625, 0.6813, 0.5868, 0.6966, 0.5868, 0.6966, 0.625, 0.6813, 0.625, 0.6966, 0.5868, 0.7118, 0.5868, 0.7118, 0.625, 0.6966, 0.625, 0.6966, 0.5487, 0.7118, 0.5487, 0.7118, 0.5868, 0.6966, 0.5868, 0.6813, 0.5487, 0.6966, 0.5487, 0.6966, 0.5868, 0.6813, 0.5868, 0.666, 0.5487, 0.6813, 0.5487, 0.6813, 0.5868, 0.666, 0.5868, 0.6966, 0.625, 0.7118, 0.625, 0.7118, 0.6632, 0.6966, 0.6632, 0.6966, 0.6632, 0.7118, 0.6632, 0.7118, 0.7013, 0.6966, 0.7013, 0.6813, 0.625, 0.6966, 0.625, 0.6966, 0.6632, 0.6813, 0.6632, 0.6813, 0.6632, 0.6966, 0.6632, 0.6966, 0.7013, 0.6813, 0.7013, 0.666, 0.625, 0.6813, 0.625, 0.6813, 0.6632, 0.666, 0.6632, 0.666, 0.6632, 0.6813, 0.6632, 0.6813, 0.7013, 0.666, 0.7013, 0.6966, 0.7013, 0.6813, 0.7013, 0.6813, 0.7013, 0.6966, 0.7013, 0.7118, 0.5868, 0.7118, 0.625, 0.7118, 0.625, 0.7118, 0.5868])
me_cube.materials.append(mat_material)
me_cube.materials.append(mat_phone_background)
me_cube.materials.append(mat_phone_base)
me_cube.materials.append(mat_eye)
me_cube.materials.append(mat_accents)
me_cube.use_remesh_preserve_volume = False
me_cube.use_remesh_preserve_attributes = False
me_cube.use_mirror_vertex_groups = False
me_cube.update()
me_cube_003 = bpy.data.meshes.new('Cube.003')
me_cube_003.from_pydata([(-0.763, -0.4812, -1.42), (-0.763, -0.4812, 1.42), (-0.763, 0.4812, -1.42), (-0.763, 0.4812, 1.42), (0.763, -0.4812, -1.42), (0.763, -0.4812, 1.42), (0.763, 0.4812, -1.42), (0.763, 0.4812, 1.42), (-0.763, -0.4812, -0.4732), (-0.763, -0.4812, 0.4732), (-0.763, 0.4812, 0.4732), (-0.763, 0.4812, -0.4732), (0.763, 0.4812, 0.4732), (0.763, 0.4812, -0.4732), (0.763, -0.4812, 0.4732), (0.763, -0.4812, -0.4732), (-0.763, -0.4812, -0.4732), (-0.763, -0.4812, 0.4732), (0.763, -0.4812, 0.4732), (0.763, -0.4812, -0.4732), (-0.45, -0.4812, -0.1601), (-0.45, -0.4812, 0.1601), (0.45, -0.4812, 0.1601), (0.45, -0.4812, -0.1601), (-0.763, -0.4812, -0.4732), (-0.763, -0.4812, 0.4732), (0.763, -0.4812, 0.4732), (0.763, -0.4812, -0.4732), (-0.45, -3.701, -0.1601), (-0.45, -3.701, 0.1601), (0.45, -3.701, 0.1601), (0.45, -3.701, -0.1601), (-0.6053, -4.49, -2.836), (-0.6053, -4.49, 2.836), (-0.6053, -2.912, -2.836), (-0.6053, -2.912, 2.836), (0.6053, -4.49, -2.836), (0.6053, -4.49, 2.836), (0.6053, -2.912, -2.836), (0.6053, -2.912, 2.836)], [], [(9, 1, 3, 10), (10, 3, 7, 12), (12, 7, 5, 14), (14, 5, 1, 9), (2, 6, 4, 0), (7, 3, 1, 5), (4, 15, 8, 0), (14, 9, 17, 18), (6, 13, 15, 4), (13, 12, 14, 15), (2, 11, 13, 6), (11, 10, 12, 13), (0, 8, 11, 2), (8, 9, 10, 11), (19, 18, 26, 27), (15, 14, 18, 19), (9, 8, 16, 17), (8, 15, 19, 16), (22, 21, 29, 30), (16, 19, 27, 24), (17, 16, 24, 25), (18, 17, 25, 26), (20, 21, 25, 24), (22, 23, 27, 26), (23, 20, 24, 27), (21, 22, 26, 25), (31, 30, 29, 28), (23, 22, 30, 31), (20, 23, 31, 28), (21, 20, 28, 29), (32, 33, 35, 34), (34, 35, 39, 38), (38, 39, 37, 36), (36, 37, 33, 32), (34, 38, 36, 32), (39, 35, 33, 37)])
_uv = me_cube_003.uv_layers.new(name='UVMap')
_uv.uv.foreach_set('vector', [0.5417, 0.0, 0.625, 0.0, 0.625, 0.25, 0.5417, 0.25, 0.5417, 0.25, 0.625, 0.25, 0.625, 0.5, 0.5417, 0.5, 0.5417, 0.5, 0.625, 0.5, 0.625, 0.75, 0.5417, 0.75, 0.5417, 0.75, 0.625, 0.75, 0.625, 1.0, 0.5417, 1.0, 0.125, 0.5, 0.375, 0.5, 0.375, 0.75, 0.125, 0.75, 0.625, 0.5, 0.875, 0.5, 0.875, 0.75, 0.625, 0.75, 0.375, 0.75, 0.4583, 0.75, 0.4583, 1.0, 0.375, 1.0, 0.5417, 0.75, 0.5417, 1.0, 0.5417, 1.0, 0.5417, 0.75, 0.375, 0.5, 0.4583, 0.5, 0.4583, 0.75, 0.375, 0.75, 0.4583, 0.5, 0.5417, 0.5, 0.5417, 0.75, 0.4583, 0.75, 0.375, 0.25, 0.4583, 0.25, 0.4583, 0.5, 0.375, 0.5, 0.4583, 0.25, 0.5417, 0.25, 0.5417, 0.5, 0.4583, 0.5, 0.375, 0.0, 0.4583, 0.0, 0.4583, 0.25, 0.375, 0.25, 0.4583, 0.0, 0.5417, 0.0, 0.5417, 0.25, 0.4583, 0.25, nan, nan, nan, nan, nan, nan, nan, nan, 0.4583, 0.75, 0.5417, 0.75, 0.5417, 0.75, 0.4583, 0.75, 0.5417, 0.0, 0.4583, 0.0, 0.4583, 0.0, 0.5417, 0.0, 0.4583, 1.0, 0.4583, 0.75, 0.4583, 0.75, 0.4583, 1.0, 0.5141, 0.8013, 0.5141, 0.9487, 0.5141, 0.9487, 0.5141, 0.8013, 0.4583, 1.0, 0.4583, 0.75, 0.4583, 0.75, 0.4583, 1.0, nan, nan, nan, nan, nan, nan, nan, nan, 0.5417, 0.75, 0.5417, 1.0, 0.5417, 1.0, 0.5417, 0.75, 0.4859, 0.9487, 0.5141, 0.9487, 0.5417, 1.0, 0.4583, 1.0, 0.5141, 0.8013, 0.4859, 0.8013, 0.4583, 0.75, 0.5417, 0.75, 0.4859, 0.8013, 0.4859, 0.9487, 0.4583, 1.0, 0.4583, 0.75, 0.5141, 0.9487, 0.5141, 0.8013, 0.5417, 0.75, 0.5417, 1.0, 0.4859, 0.8013, 0.5141, 0.8013, 0.5141, 0.9487, 0.4859, 0.9487, 0.4859, 0.8013, 0.5141, 0.8013, 0.5141, 0.8013, 0.4859, 0.8013, 0.4859, 0.9487, 0.4859, 0.8013, 0.4859, 0.8013, 0.4859, 0.9487, 0.5141, 0.9487, 0.4859, 0.9487, 0.4859, 0.9487, 0.5141, 0.9487, 0.375, 0.0, 0.625, 0.0, 0.625, 0.25, 0.375, 0.25, 0.375, 0.25, 0.625, 0.25, 0.625, 0.5, 0.375, 0.5, 0.375, 0.5, 0.625, 0.5, 0.625, 0.75, 0.375, 0.75, 0.375, 0.75, 0.625, 0.75, 0.625, 1.0, 0.375, 1.0, 0.125, 0.5, 0.375, 0.5, 0.375, 0.75, 0.125, 0.75, 0.625, 0.5, 0.875, 0.5, 0.875, 0.75, 0.625, 0.75])
me_cube_003.use_remesh_fix_poles = True
me_cube_003.use_remesh_preserve_attributes = False
me_cube_003.use_mirror_vertex_groups = False
me_cube_003.update()

# ---- objects
ob_cube = bpy.data.objects.new('Cube', me_cube)
ob_light = bpy.data.objects.new('Light', light_light)
ob_camera = bpy.data.objects.new('Camera', cam_camera)
ob_cube_001 = bpy.data.objects.new('Cube.001', me_cube_003)

# ---- transforms, parenting, visibility, modifiers, constraints
ob_cube.location = (0.0, 0.0, 0.0)
ob_cube.rotation_euler = (0.0, -0.0, 1.571)
ob_cube.scale = (0.9853, 0.5652, 0.06361)
ob_cube.lock_rotations_4d = False
ob_cube.empty_display_type = 'ARROWS'
ob_cube.lineart.crease_threshold = 0.0
ob_light.location = (4.076, 1.005, 5.904)
ob_light.rotation_euler = (0.6503, 0.05522, 1.866)
ob_light.lock_rotations_4d = False
ob_light.empty_display_type = 'ARROWS'
ob_light.color = (0.0, 0.0, 0.0, 0.0)
ob_light.lineart.crease_threshold = 0.0
ob_camera.location = (7.359, -6.926, 4.958)
ob_camera.rotation_euler = (1.109, 0.0, 0.8149)
ob_camera.lock_rotations_4d = False
ob_camera.empty_display_type = 'ARROWS'
ob_camera.color = (0.0, 0.0, 0.0, 0.0)
ob_camera.display_type = 'WIRE'
ob_camera.lineart.crease_threshold = 0.0
ob_cube_001.location = (0.04961, -0.5652, 1.051)
ob_cube_001.scale = (0.09284, 0.09284, 0.09284)
ob_cube_001.lineart.crease_threshold = 0.0
_m = ob_cube_001.modifiers.new('Mirror', 'MIRROR')
_m.use_axis = (False, True, False)
_m.mirror_object = ob_cube

# ---- collection membership
col_collection.objects.link(ob_cube)
col_collection.objects.link(ob_light)
col_collection.objects.link(ob_camera)
col_collection.objects.link(ob_cube_001)

# ---- scene / render settings (as saved in the file)
scene.camera = ob_camera
scene.frame_start = 1; scene.frame_end = 250; scene.frame_set(1)
scene.render.engine = 'BLENDER_EEVEE_NEXT'
scene.cycles.use_denoising = False
scene.cycles.samples = 128
scene.cycles.sampling_pattern = 'TABULATED_SOBOL'
scene.cycles.use_adaptive_sampling = False
scene.cycles.use_light_tree = False
scene.view_settings.view_transform = 'Filmic'
bpy.context.view_layer.update()
